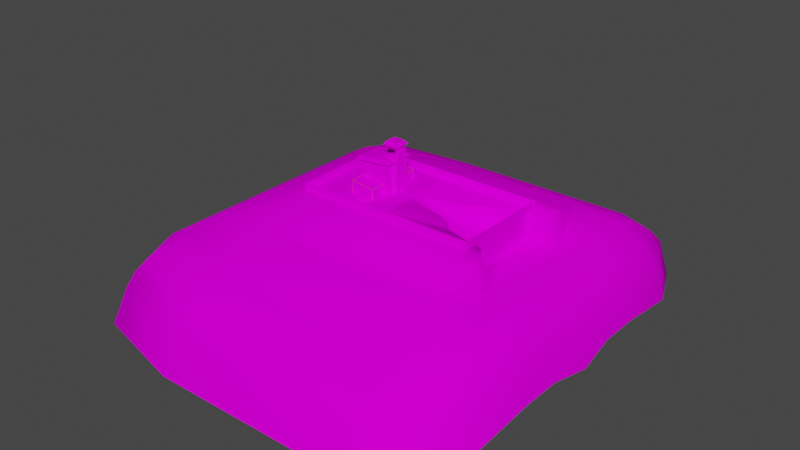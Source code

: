 # Source: school_exterior.blend  (saved by Blender 3.4.6; exported with 4.5.12 LTS)
import bpy
from mathutils import Matrix  # noqa: F401  (used for matrix-valued properties, if any)

bpy.ops.wm.read_factory_settings(use_empty=True)
scene = bpy.context.scene
scene.name = 'Scene'

# ---- collections
col_collection = bpy.data.collections.new('Collection'); scene.collection.children.link(col_collection)

# ---- images (referenced by path relative to the original .blend; pixels are not part of the script)
import os
ASSET_DIR = os.environ.get("B2B_ASSET_DIR", "")  # directory of the original .blend (textures are referenced by path, not embedded)
HERE = os.path.dirname(os.path.abspath(__file__))  # packed textures are extracted next to this script under _unpacked/

def load_image(name, relpath, width, height, colorspace="sRGB"):
    """Load a texture the original file referenced (path relative to the .blend, or extracted next to this script)."""
    p = next((c for c in (os.path.join(HERE, relpath), os.path.join(ASSET_DIR, relpath)) if relpath and os.path.exists(c)), "")
    if p:
        img = bpy.data.images.load(p, check_existing=True)
        img.name = name
    else:  # same state as the original file: an image datablock whose file is absent (Cycles renders it pink)
        img = bpy.data.images.new(name, width, height)
        img.source = "FILE"
        img.filepath = "//" + (relpath or name)
    img.colorspace_settings.name = colorspace
    return img
img_creek_grass_png = load_image('creek_grass.png', 'textures/creek_grass.png', 1024, 1024, 'sRGB')
img_schoolgrass_wall_png = load_image('SchoolGrass_Wall.png', 'textures/SchoolGrass_Wall.png', 1024, 1024, 'sRGB')
img_schoolgrass_wall_end_png = load_image('SchoolGrass_Wall_End.png', 'textures/SchoolGrass_Wall_End.png', 1024, 1024, 'sRGB')
img_brickwall_warm_png = load_image('BrickWall_Warm.png', 'textures/BrickWall_Warm.png', 1024, 1024, 'sRGB')
img_cement_png = load_image('Cement.png', 'textures/Cement.png', 1024, 1024, 'sRGB')
img_woodenwall_png = load_image('WoodenWall.png', 'textures/WoodenWall.png', 1024, 1024, 'sRGB')
img_schoolwindow_png = load_image('SchoolWindow.png', 'textures/SchoolWindow.png', 1024, 1024, 'sRGB')
img_schoolroof_png = load_image('SchoolRoof.png', 'textures/SchoolRoof.png', 1024, 1024, 'sRGB')
img_ventilation_png = load_image('Ventilation.png', 'textures/Ventilation.png', 1024, 1024, 'sRGB')
img_ventilationside_png = load_image('VentilationSide.png', 'textures/VentilationSide.png', 1024, 1024, 'sRGB')
img_woodenwall_rustic_png = load_image('WoodenWall_Rustic.png', 'textures/WoodenWall_Rustic.png', 1024, 1024, 'sRGB')
img_schoolclock_png = load_image('SchoolClock.png', 'textures/SchoolClock.png', 1024, 1024, 'sRGB')
img_simpletreebark_png = load_image('SimpleTreeBark.png', 'textures/SimpleTreeBark.png', 1024, 1024, 'sRGB')
img_schoolfence_png = load_image('SchoolFence.png', 'textures/SchoolFence.png', 1024, 1024, 'sRGB')
img_darkasphalt_png = load_image('DarkAsphalt.png', 'textures/DarkAsphalt.png', 1024, 1024, 'sRGB')
img_oldstairs_png = load_image('OldStairs.png', 'textures/OldStairs.png', 1024, 1024, 'sRGB')
img_asphalt_jpg = load_image('Asphalt.jpg', 'textures/Asphalt.jpg', 1024, 1024, 'sRGB')
img_simpletreebark_png_001 = load_image('SimpleTreeBark.png.001', 'textures/SimpleTreeBark.png', 1024, 1024, 'sRGB')
img_simpletreebark_png_002 = load_image('SimpleTreeBark.png.002', 'textures/SimpleTreeBark.png', 1024, 1024, 'sRGB')

# ---- materials (node trees are filled in below, after node groups)
mat_grass = bpy.data.materials.new('Grass')
mat_earth_wall = bpy.data.materials.new('Earth Wall')
mat_earth_wall.use_transparent_shadow = False
mat_earth_wall_end = bpy.data.materials.new('Earth Wall End')
mat_earth_wall_end.use_transparent_shadow = False
mat_brick = bpy.data.materials.new('Brick')
mat_brick.use_transparent_shadow = False
mat_cement = bpy.data.materials.new('Cement')
mat_cement.use_transparent_shadow = False
mat_wood = bpy.data.materials.new('Wood')
mat_wood.use_transparent_shadow = False
mat_window = bpy.data.materials.new('Window')
mat_window.use_transparent_shadow = False
mat_roof = bpy.data.materials.new('Roof')
mat_roof.use_transparent_shadow = False
mat_ventilation = bpy.data.materials.new('Ventilation')
mat_ventilation.use_transparent_shadow = False
mat_ventilation_side = bpy.data.materials.new('Ventilation Side')
mat_ventilation_side.use_transparent_shadow = False
mat_wooden_wall_rustic = bpy.data.materials.new('Wooden Wall Rustic')
mat_wooden_wall_rustic.use_transparent_shadow = False
mat_clock_face = bpy.data.materials.new('Clock Face')
mat_clock_face.use_transparent_shadow = False
mat_wood_rim = bpy.data.materials.new('Wood Rim')
mat_wood_rim.use_transparent_shadow = False
mat_windowsill = bpy.data.materials.new('Windowsill')
mat_windowsill.use_transparent_shadow = False
mat_fence = bpy.data.materials.new('Fence')
mat_asphalt = bpy.data.materials.new('Asphalt')
mat_asphalt.use_transparent_shadow = False
mat_stairs = bpy.data.materials.new('Stairs')
mat_stairs.use_transparent_shadow = False
mat_cement_001 = bpy.data.materials.new('Cement.001')
mat_cement_001.use_transparent_shadow = False
mat_windowsill_001 = bpy.data.materials.new('Windowsill.001')
mat_windowsill_001.use_transparent_shadow = False
mat_windowsill_002 = bpy.data.materials.new('Windowsill.002')
mat_windowsill_002.use_transparent_shadow = False
mat_material = bpy.data.materials.new('Material')
mat_material.use_transparent_shadow = False
mat_material_001 = bpy.data.materials.new('Material.001')
mat_material_001.use_transparent_shadow = False
mat_material_002 = bpy.data.materials.new('Material.002')
mat_material_002.use_transparent_shadow = False
mat_material_003 = bpy.data.materials.new('Material.003')
mat_material_003.use_transparent_shadow = False
mat_material_004 = bpy.data.materials.new('Material.004')
mat_material_004.use_transparent_shadow = False

# ---- material node trees
mat_grass.use_nodes = True; mat_grass.node_tree.nodes.clear()
_N = mat_grass.node_tree.nodes; _L = mat_grass.node_tree.links
n0 = _N.new('ShaderNodeAttribute'); n0.name = 'Attribute'; n0.location = (-161, 740)
n1 = _N.new('ShaderNodeOutputMaterial'); n1.name = 'Material Output'; n1.location = (848, 168)
n2 = _N.new('ShaderNodeBsdfPrincipled'); n2.name = 'Principled BSDF'; n2.location = (104, 274)
n2.distribution = 'GGX'
n2.subsurface_method = 'RANDOM_WALK_SKIN'
n2.inputs[2].default_value = 0.0
n2.inputs[3].default_value = 1.45
n2.inputs[11].default_value = 1.01
n2.inputs[13].default_value = 0.0
n2.inputs[20].default_value = 0.0
n2.inputs[27].default_value = (0.0, 0.0, 0.0, 1.0)
n2.inputs[28].default_value = 1.0
n3 = _N.new('ShaderNodeTexImage'); n3.name = 'Image Texture'; n3.location = (-532, 324)
n3.image = img_creek_grass_png
_L.new(n2.outputs[0], n1.inputs[0])
_L.new(n3.outputs[0], n2.inputs[0])
n1.is_active_output = True
mat_earth_wall.use_nodes = True; mat_earth_wall.node_tree.nodes.clear()
_N = mat_earth_wall.node_tree.nodes; _L = mat_earth_wall.node_tree.links
n0 = _N.new('ShaderNodeBsdfPrincipled'); n0.name = 'Principled BSDF'; n0.location = (10, 300)
n0.distribution = 'GGX'
n0.subsurface_method = 'RANDOM_WALK_SKIN'
n0.inputs[2].default_value = 0.0
n0.inputs[3].default_value = 1.45
n0.inputs[11].default_value = 1.01
n0.inputs[13].default_value = 0.0
n0.inputs[20].default_value = 0.0
n0.inputs[27].default_value = (0.0, 0.0, 0.0, 1.0)
n0.inputs[28].default_value = 1.0
n1 = _N.new('ShaderNodeOutputMaterial'); n1.name = 'Material Output'; n1.location = (300, 300)
n2 = _N.new('ShaderNodeTexImage'); n2.name = 'Image Texture'; n2.location = (-280, 280)
n2.image = img_schoolgrass_wall_png
_L.new(n0.outputs[0], n1.inputs[0])
_L.new(n2.outputs[0], n0.inputs[0])
n1.is_active_output = True
mat_earth_wall_end.use_nodes = True; mat_earth_wall_end.node_tree.nodes.clear()
_N = mat_earth_wall_end.node_tree.nodes; _L = mat_earth_wall_end.node_tree.links
n0 = _N.new('ShaderNodeBsdfPrincipled'); n0.name = 'Principled BSDF'; n0.location = (10, 300)
n0.distribution = 'GGX'
n0.subsurface_method = 'RANDOM_WALK_SKIN'
n0.inputs[2].default_value = 0.0
n0.inputs[3].default_value = 0.0
n0.inputs[11].default_value = 1.01
n0.inputs[13].default_value = 0.0
n0.inputs[20].default_value = 0.0
n0.inputs[27].default_value = (0.0, 0.0, 0.0, 1.0)
n0.inputs[28].default_value = 1.0
n1 = _N.new('ShaderNodeOutputMaterial'); n1.name = 'Material Output'; n1.location = (300, 300)
n2 = _N.new('ShaderNodeTexImage'); n2.name = 'Image Texture'; n2.location = (-280, 280)
n2.image = img_schoolgrass_wall_end_png
_L.new(n0.outputs[0], n1.inputs[0])
_L.new(n2.outputs[0], n0.inputs[0])
n1.is_active_output = True
mat_brick.use_nodes = True; mat_brick.node_tree.nodes.clear()
_N = mat_brick.node_tree.nodes; _L = mat_brick.node_tree.links
n0 = _N.new('ShaderNodeBsdfPrincipled'); n0.name = 'Principled BSDF'; n0.location = (10, 300)
n0.distribution = 'GGX'
n0.subsurface_method = 'RANDOM_WALK_SKIN'
n0.inputs[2].default_value = 0.0
n0.inputs[3].default_value = 1.45
n0.inputs[11].default_value = 1.01
n0.inputs[13].default_value = 0.0
n0.inputs[20].default_value = 0.0
n0.inputs[27].default_value = (0.0, 0.0, 0.0, 1.0)
n0.inputs[28].default_value = 1.0
n1 = _N.new('ShaderNodeOutputMaterial'); n1.name = 'Material Output'; n1.location = (300, 300)
n2 = _N.new('ShaderNodeTexImage'); n2.name = 'Image Texture'; n2.location = (-280, 280)
n2.image = img_brickwall_warm_png
_L.new(n0.outputs[0], n1.inputs[0])
_L.new(n2.outputs[0], n0.inputs[0])
n1.is_active_output = True
mat_cement.use_nodes = True; mat_cement.node_tree.nodes.clear()
_N = mat_cement.node_tree.nodes; _L = mat_cement.node_tree.links
n0 = _N.new('ShaderNodeBsdfPrincipled'); n0.name = 'Principled BSDF'; n0.location = (10, 300)
n0.distribution = 'GGX'
n0.subsurface_method = 'RANDOM_WALK_SKIN'
n0.inputs[2].default_value = 0.0
n0.inputs[3].default_value = 1.45
n0.inputs[11].default_value = 1.01
n0.inputs[13].default_value = 0.0
n0.inputs[20].default_value = 0.0
n0.inputs[27].default_value = (0.0, 0.0, 0.0, 1.0)
n0.inputs[28].default_value = 1.0
n1 = _N.new('ShaderNodeOutputMaterial'); n1.name = 'Material Output'; n1.location = (300, 300)
n2 = _N.new('ShaderNodeTexImage'); n2.name = 'Image Texture'; n2.location = (-280, 280)
n2.image = img_cement_png
_L.new(n0.outputs[0], n1.inputs[0])
_L.new(n2.outputs[0], n0.inputs[0])
n1.is_active_output = True
mat_wood.use_nodes = True; mat_wood.node_tree.nodes.clear()
_N = mat_wood.node_tree.nodes; _L = mat_wood.node_tree.links
n0 = _N.new('ShaderNodeBsdfPrincipled'); n0.name = 'Principled BSDF'; n0.location = (10, 300)
n0.distribution = 'GGX'
n0.subsurface_method = 'RANDOM_WALK_SKIN'
n0.inputs[2].default_value = 0.0
n0.inputs[3].default_value = 0.0
n0.inputs[11].default_value = 1.01
n0.inputs[13].default_value = 0.0
n0.inputs[20].default_value = 0.0
n0.inputs[27].default_value = (0.0, 0.0, 0.0, 1.0)
n0.inputs[28].default_value = 1.0
n1 = _N.new('ShaderNodeOutputMaterial'); n1.name = 'Material Output'; n1.location = (300, 300)
n2 = _N.new('ShaderNodeTexImage'); n2.name = 'Image Texture'; n2.location = (-280, 280)
n2.image = img_woodenwall_png
_L.new(n0.outputs[0], n1.inputs[0])
_L.new(n2.outputs[0], n0.inputs[0])
n1.is_active_output = True
mat_window.use_nodes = True; mat_window.node_tree.nodes.clear()
_N = mat_window.node_tree.nodes; _L = mat_window.node_tree.links
n0 = _N.new('ShaderNodeBsdfPrincipled'); n0.name = 'Principled BSDF'; n0.location = (10, 300)
n0.distribution = 'GGX'
n0.subsurface_method = 'RANDOM_WALK_SKIN'
n0.inputs[2].default_value = 0.0
n0.inputs[3].default_value = 1.45
n0.inputs[11].default_value = 1.01
n0.inputs[13].default_value = 0.0
n0.inputs[20].default_value = 0.0
n0.inputs[27].default_value = (0.0, 0.0, 0.0, 1.0)
n0.inputs[28].default_value = 1.0
n1 = _N.new('ShaderNodeOutputMaterial'); n1.name = 'Material Output'; n1.location = (300, 300)
n2 = _N.new('ShaderNodeTexImage'); n2.name = 'Image Texture'; n2.location = (-280, 280)
n2.image = img_schoolwindow_png
_L.new(n0.outputs[0], n1.inputs[0])
_L.new(n2.outputs[0], n0.inputs[0])
n1.is_active_output = True
mat_roof.use_nodes = True; mat_roof.node_tree.nodes.clear()
_N = mat_roof.node_tree.nodes; _L = mat_roof.node_tree.links
n0 = _N.new('ShaderNodeBsdfPrincipled'); n0.name = 'Principled BSDF'; n0.location = (10, 300)
n0.distribution = 'GGX'
n0.subsurface_method = 'RANDOM_WALK_SKIN'
n0.inputs[2].default_value = 0.0
n0.inputs[3].default_value = 1.45
n0.inputs[11].default_value = 1.01
n0.inputs[13].default_value = 0.0
n0.inputs[20].default_value = 0.0
n0.inputs[27].default_value = (0.0, 0.0, 0.0, 1.0)
n0.inputs[28].default_value = 1.0
n1 = _N.new('ShaderNodeOutputMaterial'); n1.name = 'Material Output'; n1.location = (300, 300)
n2 = _N.new('ShaderNodeTexImage'); n2.name = 'Image Texture'; n2.location = (-280, 280)
n2.image = img_schoolroof_png
_L.new(n0.outputs[0], n1.inputs[0])
_L.new(n2.outputs[0], n0.inputs[0])
n1.is_active_output = True
mat_ventilation.use_nodes = True; mat_ventilation.node_tree.nodes.clear()
_N = mat_ventilation.node_tree.nodes; _L = mat_ventilation.node_tree.links
n0 = _N.new('ShaderNodeBsdfPrincipled'); n0.name = 'Principled BSDF'; n0.location = (10, 300)
n0.distribution = 'GGX'
n0.subsurface_method = 'RANDOM_WALK_SKIN'
n0.inputs[2].default_value = 0.0
n0.inputs[3].default_value = 1.45
n0.inputs[11].default_value = 1.01
n0.inputs[13].default_value = 0.0
n0.inputs[20].default_value = 0.0
n0.inputs[27].default_value = (0.0, 0.0, 0.0, 1.0)
n0.inputs[28].default_value = 1.0
n1 = _N.new('ShaderNodeOutputMaterial'); n1.name = 'Material Output'; n1.location = (300, 300)
n2 = _N.new('ShaderNodeTexImage'); n2.name = 'Image Texture'; n2.location = (-280, 280)
n2.image = img_ventilation_png
_L.new(n0.outputs[0], n1.inputs[0])
_L.new(n2.outputs[0], n0.inputs[0])
n1.is_active_output = True
mat_ventilation_side.use_nodes = True; mat_ventilation_side.node_tree.nodes.clear()
_N = mat_ventilation_side.node_tree.nodes; _L = mat_ventilation_side.node_tree.links
n0 = _N.new('ShaderNodeBsdfPrincipled'); n0.name = 'Principled BSDF'; n0.location = (10, 300)
n0.distribution = 'GGX'
n0.subsurface_method = 'RANDOM_WALK_SKIN'
n0.inputs[3].default_value = 1.45
n0.inputs[27].default_value = (0.0, 0.0, 0.0, 1.0)
n0.inputs[28].default_value = 1.0
n1 = _N.new('ShaderNodeOutputMaterial'); n1.name = 'Material Output'; n1.location = (300, 300)
n2 = _N.new('ShaderNodeTexImage'); n2.name = 'Image Texture'; n2.location = (-280, 280)
n2.image = img_ventilationside_png
_L.new(n0.outputs[0], n1.inputs[0])
_L.new(n2.outputs[0], n0.inputs[0])
n1.is_active_output = True
mat_wooden_wall_rustic.use_nodes = True; mat_wooden_wall_rustic.node_tree.nodes.clear()
_N = mat_wooden_wall_rustic.node_tree.nodes; _L = mat_wooden_wall_rustic.node_tree.links
n0 = _N.new('ShaderNodeBsdfPrincipled'); n0.name = 'Principled BSDF'; n0.location = (10, 300)
n0.distribution = 'GGX'
n0.subsurface_method = 'RANDOM_WALK_SKIN'
n0.inputs[2].default_value = 0.0
n0.inputs[3].default_value = 1.45
n0.inputs[11].default_value = 1.01
n0.inputs[13].default_value = 0.0
n0.inputs[20].default_value = 0.0
n0.inputs[27].default_value = (0.0, 0.0, 0.0, 1.0)
n0.inputs[28].default_value = 1.0
n1 = _N.new('ShaderNodeOutputMaterial'); n1.name = 'Material Output'; n1.location = (300, 300)
n2 = _N.new('ShaderNodeTexImage'); n2.name = 'Image Texture'; n2.location = (-280, 280)
n2.image = img_woodenwall_rustic_png
_L.new(n0.outputs[0], n1.inputs[0])
_L.new(n2.outputs[0], n0.inputs[0])
n1.is_active_output = True
mat_clock_face.use_nodes = True; mat_clock_face.node_tree.nodes.clear()
_N = mat_clock_face.node_tree.nodes; _L = mat_clock_face.node_tree.links
n0 = _N.new('ShaderNodeBsdfPrincipled'); n0.name = 'Principled BSDF'; n0.location = (10, 300)
n0.distribution = 'GGX'
n0.subsurface_method = 'RANDOM_WALK_SKIN'
n0.inputs[2].default_value = 0.0
n0.inputs[3].default_value = 1.45
n0.inputs[11].default_value = 1.01
n0.inputs[13].default_value = 0.0
n0.inputs[20].default_value = 0.0
n0.inputs[27].default_value = (0.0, 0.0, 0.0, 1.0)
n0.inputs[28].default_value = 1.0
n1 = _N.new('ShaderNodeOutputMaterial'); n1.name = 'Material Output'; n1.location = (300, 300)
n2 = _N.new('ShaderNodeTexImage'); n2.name = 'Image Texture'; n2.location = (-280, 280)
n2.image = img_schoolclock_png
_L.new(n0.outputs[0], n1.inputs[0])
_L.new(n2.outputs[0], n0.inputs[0])
n1.is_active_output = True
mat_wood_rim.use_nodes = True; mat_wood_rim.node_tree.nodes.clear()
_N = mat_wood_rim.node_tree.nodes; _L = mat_wood_rim.node_tree.links
n0 = _N.new('ShaderNodeBsdfPrincipled'); n0.name = 'Principled BSDF'; n0.location = (10, 300)
n0.distribution = 'GGX'
n0.subsurface_method = 'RANDOM_WALK_SKIN'
n0.inputs[2].default_value = 0.0
n0.inputs[3].default_value = 1.45
n0.inputs[11].default_value = 1.01
n0.inputs[13].default_value = 0.0
n0.inputs[20].default_value = 0.0
n0.inputs[27].default_value = (0.0, 0.0, 0.0, 1.0)
n0.inputs[28].default_value = 1.0
n1 = _N.new('ShaderNodeOutputMaterial'); n1.name = 'Material Output'; n1.location = (300, 300)
n2 = _N.new('ShaderNodeTexImage'); n2.name = 'Image Texture'; n2.location = (-280, 280)
n2.image = img_simpletreebark_png
_L.new(n0.outputs[0], n1.inputs[0])
_L.new(n2.outputs[0], n0.inputs[0])
n1.is_active_output = True
mat_windowsill.use_nodes = True; mat_windowsill.node_tree.nodes.clear()
_N = mat_windowsill.node_tree.nodes; _L = mat_windowsill.node_tree.links
n0 = _N.new('ShaderNodeBsdfPrincipled'); n0.name = 'Principled BSDF'; n0.location = (10, 300)
n0.distribution = 'GGX'
n0.subsurface_method = 'RANDOM_WALK_SKIN'
n0.inputs[2].default_value = 0.0
n0.inputs[3].default_value = 1.45
n0.inputs[11].default_value = 1.01
n0.inputs[13].default_value = 0.0
n0.inputs[20].default_value = 0.0
n0.inputs[27].default_value = (0.0, 0.0, 0.0, 1.0)
n0.inputs[28].default_value = 1.0
n1 = _N.new('ShaderNodeOutputMaterial'); n1.name = 'Material Output'; n1.location = (300, 300)
n2 = _N.new('ShaderNodeTexImage'); n2.name = 'Image Texture'; n2.location = (-280, 280)
n2.image = img_simpletreebark_png
_L.new(n0.outputs[0], n1.inputs[0])
_L.new(n2.outputs[0], n0.inputs[0])
n1.is_active_output = True
mat_fence.use_nodes = True; mat_fence.node_tree.nodes.clear()
_N = mat_fence.node_tree.nodes; _L = mat_fence.node_tree.links
n0 = _N.new('ShaderNodeOutputMaterial'); n0.name = 'Material Output'; n0.location = (431, 298)
n0.target = 'CYCLES'
n1 = _N.new('ShaderNodeMixShader'); n1.name = 'Mix Shader'; n1.location = (194, 235)
n2 = _N.new('ShaderNodeTexImage'); n2.name = 'Image Texture'; n2.location = (-625, 211)
n2.image = img_schoolfence_png
n3 = _N.new('ShaderNodeBsdfTransparent'); n3.name = 'Transparent BSDF'; n3.location = (-259, 377)
n4 = _N.new('ShaderNodeBsdfPrincipled'); n4.name = 'Principled BSDF'; n4.location = (-204, 16)
n4.distribution = 'GGX'
n4.subsurface_method = 'RANDOM_WALK_SKIN'
n4.inputs[2].default_value = 0.0
n4.inputs[3].default_value = 1.45
n4.inputs[11].default_value = 1.01
n4.inputs[13].default_value = 0.0
n4.inputs[20].default_value = 0.0
n4.inputs[27].default_value = (0.0, 0.0, 0.0, 1.0)
n4.inputs[28].default_value = 1.0
n5 = _N.new('ShaderNodeOutputMaterial'); n5.name = 'Material Output.001'; n5.location = (0, 0)
n5.target = 'EEVEE'
n6 = _N.new('ShaderNodeMixShader'); n6.name = 'Mix Shader.001'; n6.location = (0, 0)
n6.label = 'Disable Shadow'
n6.hide = True
n7 = _N.new('ShaderNodeLightPath'); n7.name = 'Light Path'; n7.location = (0, 0)
n7.hide = True
n8 = _N.new('ShaderNodeBsdfTransparent'); n8.name = 'Transparent BSDF.001'; n8.location = (0, 0)
n8.hide = True
_L.new(n2.outputs[0], n4.inputs[0])
_L.new(n3.outputs[0], n1.inputs[1])
_L.new(n4.outputs[0], n1.inputs[2])
_L.new(n1.outputs[0], n0.inputs[0])
_L.new(n2.outputs[1], n1.inputs[0])
_L.new(n1.outputs[0], n6.inputs[1])
_L.new(n6.outputs[0], n5.inputs[0])
_L.new(n7.outputs[1], n6.inputs[0])
_L.new(n8.outputs[0], n6.inputs[2])
n0.is_active_output = True
mat_asphalt.use_nodes = True; mat_asphalt.node_tree.nodes.clear()
_N = mat_asphalt.node_tree.nodes; _L = mat_asphalt.node_tree.links
n0 = _N.new('ShaderNodeBsdfPrincipled'); n0.name = 'Principled BSDF'; n0.location = (10, 300)
n0.distribution = 'GGX'
n0.subsurface_method = 'RANDOM_WALK_SKIN'
n0.inputs[2].default_value = 0.0
n0.inputs[3].default_value = 1.45
n0.inputs[11].default_value = 1.01
n0.inputs[13].default_value = 0.0
n0.inputs[20].default_value = 0.0
n0.inputs[27].default_value = (0.0, 0.0, 0.0, 1.0)
n0.inputs[28].default_value = 1.0
n1 = _N.new('ShaderNodeOutputMaterial'); n1.name = 'Material Output'; n1.location = (300, 300)
n2 = _N.new('ShaderNodeTexImage'); n2.name = 'Image Texture'; n2.location = (-280, 280)
n2.image = img_darkasphalt_png
_L.new(n0.outputs[0], n1.inputs[0])
_L.new(n2.outputs[0], n0.inputs[0])
n1.is_active_output = True
mat_stairs.use_nodes = True; mat_stairs.node_tree.nodes.clear()
_N = mat_stairs.node_tree.nodes; _L = mat_stairs.node_tree.links
n0 = _N.new('ShaderNodeBsdfPrincipled'); n0.name = 'Principled BSDF'; n0.location = (10, 300)
n0.distribution = 'GGX'
n0.subsurface_method = 'RANDOM_WALK_SKIN'
n0.inputs[2].default_value = 0.0
n0.inputs[3].default_value = 1.45
n0.inputs[11].default_value = 1.01
n0.inputs[13].default_value = 0.0
n0.inputs[20].default_value = 0.0
n0.inputs[27].default_value = (0.0, 0.0, 0.0, 1.0)
n0.inputs[28].default_value = 1.0
n1 = _N.new('ShaderNodeOutputMaterial'); n1.name = 'Material Output'; n1.location = (300, 300)
n2 = _N.new('ShaderNodeTexImage'); n2.name = 'Image Texture'; n2.location = (-280, 280)
n2.image = img_oldstairs_png
_L.new(n0.outputs[0], n1.inputs[0])
_L.new(n2.outputs[0], n0.inputs[0])
n1.is_active_output = True
mat_cement_001.use_nodes = True; mat_cement_001.node_tree.nodes.clear()
_N = mat_cement_001.node_tree.nodes; _L = mat_cement_001.node_tree.links
n0 = _N.new('ShaderNodeBsdfPrincipled'); n0.name = 'Principled BSDF'; n0.location = (10, 300)
n0.distribution = 'GGX'
n0.subsurface_method = 'RANDOM_WALK_SKIN'
n0.inputs[2].default_value = 0.0
n0.inputs[3].default_value = 1.45
n0.inputs[11].default_value = 1.01
n0.inputs[13].default_value = 0.0
n0.inputs[20].default_value = 0.0
n0.inputs[27].default_value = (0.0, 0.0, 0.0, 1.0)
n0.inputs[28].default_value = 1.0
n1 = _N.new('ShaderNodeOutputMaterial'); n1.name = 'Material Output'; n1.location = (300, 300)
n2 = _N.new('ShaderNodeTexImage'); n2.name = 'Image Texture'; n2.location = (-280, 280)
n2.image = img_asphalt_jpg
_L.new(n0.outputs[0], n1.inputs[0])
_L.new(n2.outputs[0], n0.inputs[0])
n1.is_active_output = True
mat_windowsill_001.use_nodes = True; mat_windowsill_001.node_tree.nodes.clear()
_N = mat_windowsill_001.node_tree.nodes; _L = mat_windowsill_001.node_tree.links
n0 = _N.new('ShaderNodeBsdfPrincipled'); n0.name = 'Principled BSDF'; n0.location = (10, 300)
n0.distribution = 'GGX'
n0.subsurface_method = 'RANDOM_WALK_SKIN'
n0.inputs[3].default_value = 1.45
n0.inputs[27].default_value = (0.0, 0.0, 0.0, 1.0)
n0.inputs[28].default_value = 1.0
n1 = _N.new('ShaderNodeOutputMaterial'); n1.name = 'Material Output'; n1.location = (300, 300)
n2 = _N.new('ShaderNodeTexImage'); n2.name = 'Image Texture'; n2.location = (-280, 280)
n2.image = img_simpletreebark_png_001
_L.new(n0.outputs[0], n1.inputs[0])
_L.new(n2.outputs[0], n0.inputs[0])
n1.is_active_output = True
mat_windowsill_002.use_nodes = True; mat_windowsill_002.node_tree.nodes.clear()
_N = mat_windowsill_002.node_tree.nodes; _L = mat_windowsill_002.node_tree.links
n0 = _N.new('ShaderNodeBsdfPrincipled'); n0.name = 'Principled BSDF'; n0.location = (10, 300)
n0.distribution = 'GGX'
n0.subsurface_method = 'RANDOM_WALK_SKIN'
n0.inputs[3].default_value = 1.45
n0.inputs[27].default_value = (0.0, 0.0, 0.0, 1.0)
n0.inputs[28].default_value = 1.0
n1 = _N.new('ShaderNodeOutputMaterial'); n1.name = 'Material Output'; n1.location = (300, 300)
n2 = _N.new('ShaderNodeTexImage'); n2.name = 'Image Texture'; n2.location = (-280, 280)
n2.image = img_simpletreebark_png_002
_L.new(n0.outputs[0], n1.inputs[0])
_L.new(n2.outputs[0], n0.inputs[0])
n1.is_active_output = True
mat_material.use_nodes = True; mat_material.node_tree.nodes.clear()
_N = mat_material.node_tree.nodes; _L = mat_material.node_tree.links
n0 = _N.new('ShaderNodeBsdfPrincipled'); n0.name = 'Principled BSDF'; n0.location = (10, 300)
n0.distribution = 'GGX'
n0.subsurface_method = 'RANDOM_WALK_SKIN'
n0.inputs[0].default_value = (0.8, 0.02621, 0.05385, 1.0)
n0.inputs[3].default_value = 1.45
n0.inputs[27].default_value = (0.0, 0.0, 0.0, 1.0)
n0.inputs[28].default_value = 1.0
n1 = _N.new('ShaderNodeOutputMaterial'); n1.name = 'Material Output'; n1.location = (300, 300)
_L.new(n0.outputs[0], n1.inputs[0])
n1.is_active_output = True
mat_material_001.use_nodes = True; mat_material_001.node_tree.nodes.clear()
_N = mat_material_001.node_tree.nodes; _L = mat_material_001.node_tree.links
n0 = _N.new('ShaderNodeBsdfPrincipled'); n0.name = 'Principled BSDF'; n0.location = (10, 300)
n0.distribution = 'GGX'
n0.subsurface_method = 'RANDOM_WALK_SKIN'
n0.inputs[0].default_value = (0.8, 0.02621, 0.05385, 1.0)
n0.inputs[3].default_value = 1.45
n0.inputs[27].default_value = (0.0, 0.0, 0.0, 1.0)
n0.inputs[28].default_value = 1.0
n1 = _N.new('ShaderNodeOutputMaterial'); n1.name = 'Material Output'; n1.location = (300, 300)
_L.new(n0.outputs[0], n1.inputs[0])
n1.is_active_output = True
mat_material_002.use_nodes = True; mat_material_002.node_tree.nodes.clear()
_N = mat_material_002.node_tree.nodes; _L = mat_material_002.node_tree.links
n0 = _N.new('ShaderNodeBsdfPrincipled'); n0.name = 'Principled BSDF'; n0.location = (10, 300)
n0.distribution = 'GGX'
n0.subsurface_method = 'RANDOM_WALK_SKIN'
n0.inputs[0].default_value = (0.8, 0.02621, 0.05385, 1.0)
n0.inputs[3].default_value = 1.45
n0.inputs[27].default_value = (0.0, 0.0, 0.0, 1.0)
n0.inputs[28].default_value = 1.0
n1 = _N.new('ShaderNodeOutputMaterial'); n1.name = 'Material Output'; n1.location = (300, 300)
_L.new(n0.outputs[0], n1.inputs[0])
n1.is_active_output = True
mat_material_003.use_nodes = True; mat_material_003.node_tree.nodes.clear()
_N = mat_material_003.node_tree.nodes; _L = mat_material_003.node_tree.links
n0 = _N.new('ShaderNodeBsdfPrincipled'); n0.name = 'Principled BSDF'; n0.location = (10, 300)
n0.distribution = 'GGX'
n0.subsurface_method = 'RANDOM_WALK_SKIN'
n0.inputs[0].default_value = (0.8, 0.02621, 0.05385, 1.0)
n0.inputs[3].default_value = 1.45
n0.inputs[27].default_value = (0.0, 0.0, 0.0, 1.0)
n0.inputs[28].default_value = 1.0
n1 = _N.new('ShaderNodeOutputMaterial'); n1.name = 'Material Output'; n1.location = (300, 300)
_L.new(n0.outputs[0], n1.inputs[0])
n1.is_active_output = True
mat_material_004.use_nodes = True; mat_material_004.node_tree.nodes.clear()
_N = mat_material_004.node_tree.nodes; _L = mat_material_004.node_tree.links
n0 = _N.new('ShaderNodeBsdfPrincipled'); n0.name = 'Principled BSDF'; n0.location = (10, 300)
n0.distribution = 'GGX'
n0.subsurface_method = 'RANDOM_WALK_SKIN'
n0.inputs[0].default_value = (0.8, 0.02621, 0.05385, 1.0)
n0.inputs[2].default_value = 0.0
n0.inputs[3].default_value = 1.45
n0.inputs[11].default_value = 1.01
n0.inputs[13].default_value = 0.0
n0.inputs[20].default_value = 0.0
n0.inputs[27].default_value = (0.0, 0.0, 0.0, 1.0)
n0.inputs[28].default_value = 1.0
n1 = _N.new('ShaderNodeOutputMaterial'); n1.name = 'Material Output'; n1.location = (300, 300)
_L.new(n0.outputs[0], n1.inputs[0])
n1.is_active_output = True

# ---- world
world_world = bpy.data.worlds.new('World'); scene.world = world_world
world_world.use_nodes = True; world_world.node_tree.nodes.clear()
_N = world_world.node_tree.nodes; _L = world_world.node_tree.links
n0 = _N.new('ShaderNodeOutputWorld'); n0.name = 'World Output'; n0.location = (300, 300)
n1 = _N.new('ShaderNodeBackground'); n1.name = 'Background'; n1.location = (10, 300)
n1.inputs[0].default_value = (0.05088, 0.05088, 0.05088, 1.0)
_L.new(n1.outputs[0], n0.inputs[0])
n0.is_active_output = True
world_world.color = (0.05088, 0.05088, 0.05088)
world_world.use_sun_shadow = False
world_world.sun_shadow_jitter_overblur = 0.0

# ---- meshes
me_plane = bpy.data.meshes.new('Plane')
me_plane.from_pydata([(1.218, -1.0, -0.1937), (-0.4375, 0.0, 0.1657), (1.218, 0.0, -0.1937), (-0.4375, -0.25, 0.1657), (0.5984, -0.75, -0.1937), (0.25, -0.677, -0.02193), (-0.07181, -0.3994, 0.07442), (0.6801, -0.1289, -0.2051), (0.6233, 0.0, -0.1937), (0.2997, -0.2104, -0.06373), (0.6126, -0.4099, -0.1594), (0.1662, 0.0, -0.01608), (-0.9394, 0.0, 0.3219), (-0.9394, -0.2054, 0.3219), (-1.407, 0.0, 0.4524), (1.218, -1.0, 0.4503), (-3.531, -1.317, 0.4503), (-3.751, 0.0, 0.4524), (-1.267, -0.156, 0.4524), (-1.17, -0.1706, 0.4138), (-0.7879, -0.2654, 0.4519), (-0.8624, -0.2163, 0.4135), (-0.1535, -0.4659, 0.4514), (-0.09205, -0.4476, 0.4138), (0.04366, -0.6963, 0.4512), (0.138, -0.676, 0.4136), (0.2252, -0.7605, 0.451), (0.4648, -0.844, 0.4508), (-0.3869, -0.3472, 0.4516), (-0.379, -0.3054, 0.4137), (1.724, -1.308, -0.2797), (1.457, 0.0, -0.2797), (1.457, -1.308, 0.4503), (-3.531, -1.763, 0.3566), (2.118, 0.0, -0.2797), (1.157, -2.776, 0.02489), (1.663, -3.958, -0.5217), (2.447, 0.0, -0.3456), (2.066, -4.367, -0.8342), (2.733, 0.0, -0.5433), (2.2, -4.735, -1.106), (3.15, 0.0, -1.18), (2.393, -4.916, -1.409), (1.457, -1.754, 0.3566), (-3.531, -2.297, 0.143), (1.272, -2.288, 0.143), (-3.531, -2.785, 0.02489), (2.118, -1.996, -0.2797), (2.439, -1.996, -0.3693), (2.757, -1.996, -0.6223), (3.05, -1.996, -1.028), (2.118, -0.998, -0.2797), (2.439, -0.998, -0.3693), (2.757, -0.998, -0.6223), (3.05, -0.998, -1.028), (2.147, -3.178, -0.2763), (2.425, -3.339, -0.6604), (2.7, -3.497, -0.9134), (2.954, -3.644, -1.319), (-3.439, -3.908, -0.5217), (1.352, -4.189, -0.6614), (1.398, -4.719, -0.8871), (1.264, -5.087, -1.159), (1.296, -5.35, -1.461), (-3.439, -4.189, -0.6614), (-3.393, -4.719, -0.8871), (-3.527, -5.087, -1.159), (-3.495, -5.35, -1.461), (-5.303, -3.909, -0.6823), (-5.582, -4.346, -0.7952), (-5.855, -4.512, -1.149), (-5.934, -4.72, -1.484), (-5.587, -3.116, -0.4976), (-6.102, -3.162, -0.7874), (-6.387, -3.028, -1.145), (-6.563, -3.06, -1.505), (3.331, 0.0, -2.134), (2.533, -5.181, -2.375), (3.226, -2.104, -1.974), (3.226, -1.052, -1.974), (3.124, -3.841, -2.28), (1.376, -5.639, -2.431), (-3.673, -5.639, -2.431), (-6.244, -4.975, -2.454), (-6.907, -3.225, -2.477), (-1.451, 0.0, 0.4524), (1.218, 1.0, -0.1937), (-0.4375, 0.25, 0.1657), (0.5984, 0.75, -0.1937), (0.25, 0.677, -0.02193), (-0.07181, 0.3994, 0.07442), (0.6801, 0.1289, -0.2051), (0.2997, 0.2104, -0.06373), (0.6126, 0.4099, -0.1594), (-0.9394, 0.2054, 0.3219), (1.218, 1.0, 0.4503), (-3.531, 1.317, 0.4503), (-1.267, 0.156, 0.4524), (-1.17, 0.1706, 0.4138), (-0.7879, 0.2654, 0.4519), (-0.8624, 0.2163, 0.4135), (-0.1535, 0.4659, 0.4514), (-0.09205, 0.4476, 0.4138), (0.04366, 0.6963, 0.4512), (0.138, 0.676, 0.4136), (0.2252, 0.7605, 0.451), (0.4648, 0.844, 0.4508), (-0.3869, 0.3472, 0.4516), (-0.379, 0.3054, 0.4137), (1.724, 1.308, -0.2797), (1.457, 1.308, 0.4503), (-3.531, 1.763, 0.3566), (1.157, 2.776, 0.02489), (1.663, 3.958, -0.5217), (2.066, 4.367, -0.8342), (2.2, 4.735, -1.106), (2.393, 4.916, -1.409), (1.457, 1.754, 0.3566), (-3.531, 2.297, 0.143), (1.272, 2.288, 0.143), (-3.531, 2.785, 0.02489), (2.118, 1.996, -0.2797), (2.439, 1.996, -0.3693), (2.757, 1.996, -0.6223), (3.05, 1.996, -1.028), (2.118, 0.998, -0.2797), (2.439, 0.998, -0.3693), (2.757, 0.998, -0.6223), (3.05, 0.998, -1.028), (2.147, 3.178, -0.2763), (2.425, 3.339, -0.6604), (2.7, 3.497, -0.9134), (2.954, 3.644, -1.319), (-3.439, 3.908, -0.5217), (1.352, 4.189, -0.6614), (1.398, 4.719, -0.8871), (1.264, 5.087, -1.159), (1.296, 5.35, -1.461), (-3.439, 4.189, -0.6614), (-3.393, 4.719, -0.8871), (-3.527, 5.087, -1.159), (-3.495, 5.35, -1.461), (-5.303, 3.909, -0.6823), (-5.582, 4.346, -0.7952), (-5.855, 4.512, -1.149), (-5.934, 4.72, -1.484), (-5.587, 3.116, -0.4976), (-6.102, 3.162, -0.7874), (-6.387, 3.028, -1.145), (-6.563, 3.06, -1.505), (2.533, 5.181, -2.375), (3.226, 2.104, -1.974), (3.226, 1.052, -1.974), (3.124, 3.841, -2.28), (1.376, 5.639, -2.431), (-3.673, 5.639, -2.431), (-6.244, 4.975, -2.454), (-6.907, 3.225, -2.477)], [], [(9, 5, 10, 7), (4, 0, 2), (9, 11, 1, 6), (1, 3, 6), (10, 4, 2), (7, 8, 11, 9), (7, 10, 2), (5, 4, 10), (6, 5, 9), (2, 8, 7), (3, 1, 12, 13), (25, 24, 26), (26, 27, 5), (5, 25, 26), (5, 6, 23, 25), (6, 3, 29, 23), (13, 19, 21), (3, 13, 21, 29), (27, 15, 4), (4, 5, 27), (22, 24, 25, 23), (28, 22, 23, 29), (20, 28, 29, 21), (18, 20, 21, 19), (14, 18, 19), (15, 0, 4), (19, 13, 12), (12, 14, 19), (0, 15, 32, 30), (2, 0, 30, 31), (17, 16, 32, 15, 27, 26, 24, 22, 28, 20, 18, 14, 85), (31, 30, 51), (55, 36, 38, 56), (56, 38, 40, 57), (57, 40, 42, 58), (32, 16, 33, 43), (43, 33, 44, 45), (45, 44, 46, 35), (53, 49, 50, 54), (52, 48, 49, 53), (51, 47, 48, 52), (34, 51, 52, 37), (37, 52, 53, 39), (39, 53, 54, 41), (49, 57, 58, 50), (48, 56, 57, 49), (47, 55, 56, 48), (45, 35, 30), (30, 32, 43), (43, 45, 30), (30, 35, 47), (35, 36, 55), (55, 47, 35), (47, 51, 30), (34, 31, 51), (36, 35, 46, 59), (42, 40, 62, 63), (40, 38, 61, 62), (38, 36, 60, 61), (63, 62, 66, 67), (62, 61, 65, 66), (61, 60, 64, 65), (59, 64, 60, 36), (67, 66, 70, 71), (66, 65, 69, 70), (65, 64, 68, 69), (71, 70, 74, 75), (70, 69, 73, 74), (69, 68, 72, 73), (33, 16, 72), (16, 17, 72), (44, 33, 72), (59, 46, 72), (46, 44, 72), (68, 64, 59), (72, 68, 59), (58, 42, 77, 80), (54, 50, 78, 79), (50, 58, 80, 78), (41, 54, 79, 76), (63, 67, 82, 81), (71, 75, 84, 83), (42, 63, 81, 77), (67, 71, 83, 82), (92, 91, 93, 89), (88, 2, 86), (92, 90, 1, 11), (1, 90, 87), (93, 2, 88), (91, 92, 11, 8), (91, 2, 93), (89, 93, 88), (90, 92, 89), (2, 91, 8), (87, 94, 12, 1), (104, 105, 103), (105, 89, 106), (89, 105, 104), (89, 104, 102, 90), (90, 102, 108, 87), (94, 100, 98), (87, 108, 100, 94), (106, 88, 95), (88, 106, 89), (101, 102, 104, 103), (107, 108, 102, 101), (99, 100, 108, 107), (97, 98, 100, 99), (14, 98, 97), (95, 88, 86), (98, 12, 94), (12, 98, 14), (86, 109, 110, 95), (2, 31, 109, 86), (17, 85, 14, 97, 99, 107, 101, 103, 105, 106, 95, 110, 96), (31, 125, 109), (129, 130, 114, 113), (130, 131, 115, 114), (131, 132, 116, 115), (110, 117, 111, 96), (117, 119, 118, 111), (119, 112, 120, 118), (127, 128, 124, 123), (126, 127, 123, 122), (125, 126, 122, 121), (34, 37, 126, 125), (37, 39, 127, 126), (39, 41, 128, 127), (123, 124, 132, 131), (122, 123, 131, 130), (121, 122, 130, 129), (119, 109, 112), (109, 117, 110), (117, 109, 119), (109, 121, 112), (112, 129, 113), (129, 112, 121), (121, 109, 125), (34, 125, 31), (113, 133, 120, 112), (116, 137, 136, 115), (115, 136, 135, 114), (114, 135, 134, 113), (137, 141, 140, 136), (136, 140, 139, 135), (135, 139, 138, 134), (133, 113, 134, 138), (141, 145, 144, 140), (140, 144, 143, 139), (139, 143, 142, 138), (145, 149, 148, 144), (144, 148, 147, 143), (143, 147, 146, 142), (111, 146, 96), (96, 146, 17), (118, 146, 111), (133, 146, 120), (120, 146, 118), (142, 133, 138), (146, 133, 142), (132, 153, 150, 116), (128, 152, 151, 124), (124, 151, 153, 132), (41, 76, 152, 128), (137, 154, 155, 141), (145, 156, 157, 149), (116, 150, 154, 137), (141, 155, 156, 145), (72, 17, 146), (75, 74, 148, 149), (74, 73, 147, 148), (73, 72, 146, 147), (84, 75, 149, 157)])
me_plane.polygons.foreach_set('use_smooth', [True] * 173)
me_plane.polygons.foreach_set('material_index', [0, 0, 0, 0, 0, 0, 0, 0, 0, 0, 0, 0, 1, 1, 1, 1, 0, 2, 1, 1, 0, 0, 0, 0, 0, 1, 0, 0, 1, 0, 0, 0, 0, 0, 0, 0, 0, 0, 0, 0, 0, 0, 0, 0, 0, 0, 0, 2, 1, 2, 0, 0, 0, 0, 0, 0, 0, 0, 0, 0, 0, 0, 0, 0, 0, 0, 0, 0, 0, 0, 0, 0, 0, 0, 0, 0, 0, 0, 0, 0, 0, 0, 0, 0, 0, 0, 0, 0, 0, 0, 0, 0, 0, 0, 0, 0, 1, 1, 1, 1, 0, 2, 1, 1, 0, 0, 0, 0, 0, 1, 0, 0, 1, 0, 0, 0, 0, 0, 0, 0, 0, 0, 0, 0, 0, 0, 0, 0, 0, 0, 0, 2, 1, 2, 0, 0, 0, 0, 0, 0, 0, 0, 0, 0, 0, 0, 0, 0, 0, 0, 0, 0, 0, 0, 0, 0, 0, 0, 0, 0, 0, 0, 0, 0, 0, 0, 0, 0, 0, 0, 0, 0, 0])
_uv = me_plane.uv_layers.new(name='UVMap')
_uv.uv.foreach_set('vector', [-2.25, 1.234, -2.101, 1.823, -2.642, 1.559, -2.796, 1.211, -2.566, 1.978, -3.236, 2.553, -3.552, 1.16, -2.25, 1.234, -2.103, 0.9274, -1.217, 0.7852, -1.675, 1.429, -1.217, 0.7852, -1.166, 1.133, -1.675, 1.429, -2.642, 1.559, -2.566, 1.978, -3.552, 1.16, -2.796, 1.211, -2.749, 1.031, -2.103, 0.9274, -2.25, 1.234, -2.796, 1.211, -2.642, 1.559, -3.552, 1.16, -2.101, 1.823, -2.566, 1.978, -2.642, 1.559, -1.675, 1.429, -2.101, 1.823, -2.25, 1.234, -3.552, 1.16, -2.749, 1.031, -2.796, 1.211, -1.166, 1.133, -1.217, 0.7852, -0.4716, 0.6656, -0.4361, 0.9507, -1.562, 2.133, -1.407, 2.139, -1.642, 2.298, 0.1694, 1.056, -0.23, 1.07, 0.1714, -0.007249, 0.1714, -0.007249, 0.4175, 1.098, 0.1694, 1.056, 0.1714, -0.007249, 1.123, -0.002042, 1.057, 1.058, 0.4175, 1.098, 1.123, -0.002042, 2.006, -0.05228, 2.061, 1.049, 1.057, 1.058, -0.4361, 0.9507, -0.07008, 0.8809, -0.4606, 1.114, 2.006, -0.05228, 2.957, 0.02701, 2.988, 1.063, 2.061, 1.049, -0.23, 1.07, -1.936, 1.1, -0.4856, 0.05581, -0.4856, 0.05581, 0.1714, -0.007249, -0.23, 1.07, -1.236, 1.754, -1.407, 2.139, -1.562, 2.133, -1.331, 1.744, -0.9972, 1.521, -1.236, 1.754, -1.331, 1.744, -1.037, 1.457, -0.5203, 1.236, -0.9972, 1.521, -1.037, 1.457, -0.4606, 1.114, 0.09426, 0.8447, -0.5203, 1.236, -0.4606, 1.114, -0.07008, 0.8809, 0.2827, 0.5445, 0.09426, 0.8447, -0.07008, 0.8809, -1.936, 1.1, -1.748, -0.02083, -0.4856, 0.05581, -0.07008, 0.8809, -0.4361, 0.9507, -0.4716, 0.6656, -0.4716, 0.6656, 0.2827, 0.5445, -0.07008, 0.8809, -1.748, -0.02083, -1.936, 1.1, -2.811, 1.011, -3.431, -0.05374, -3.552, 1.16, -3.236, 2.553, -3.861, 3.386, -3.909, 1.217, 3.878, -0.03296, 3.882, 1.741, -2.727, 3.275, -2.608, 2.924, -1.922, 2.497, -1.642, 2.298, -1.407, 2.139, -1.236, 1.754, -0.9972, 1.521, -0.5203, 1.236, 0.09426, 0.8447, 0.2827, 0.5445, 0.3515, 0.5334, -3.909, 1.217, -3.861, 3.386, -4.612, 3.031, -3.602, 6.338, -2.692, 7.413, -3.137, 8.277, -4.132, 6.897, -4.132, 6.897, -3.137, 8.277, -3.227, 8.994, -4.568, 7.381, -4.568, 7.381, -3.227, 8.994, -3.51, 9.559, -5.129, 7.999, -2.727, 3.275, 3.882, 1.741, 4.033, 2.389, -2.67, 3.818, -2.67, 3.818, 4.033, 2.389, 4.229, 3.173, -2.499, 4.612, -2.499, 4.612, 4.229, 3.173, 4.393, 3.865, -2.306, 5.337, -5.848, 3.336, -5.329, 4.996, -6.142, 5.315, -6.735, 3.573, -5.162, 3.162, -4.692, 4.776, -5.329, 4.996, -5.848, 3.336, -4.612, 3.031, -4.164, 4.608, -4.692, 4.776, -5.162, 3.162, -4.946, 1.383, -4.612, 3.031, -5.162, 3.162, -5.504, 1.472, -5.504, 1.472, -5.162, 3.162, -5.848, 3.336, -6.105, 1.569, -6.105, 1.569, -5.848, 3.336, -6.735, 3.573, -7.477, 1.788, -5.329, 4.996, -4.568, 7.381, -5.129, 7.999, -6.142, 5.315, -4.692, 4.776, -4.132, 6.897, -4.568, 7.381, -5.329, 4.996, -4.164, 4.608, -3.602, 6.338, -4.132, 6.897, -4.692, 4.776, -4.039, 1.059, -4.074, -0.02948, -3.431, -0.05374, -3.431, -0.05374, -2.811, 1.011, -3.608, 1.049, -3.608, 1.049, -4.039, 1.059, -3.431, -0.05374, -3.861, 3.386, -2.306, 5.337, -4.164, 4.608, -2.306, 5.337, -2.692, 7.413, -3.602, 6.338, -3.602, 6.338, -4.164, 4.608, -2.306, 5.337, -4.164, 4.608, -4.612, 3.031, -3.861, 3.386, -4.946, 1.383, -3.909, 1.217, -4.612, 3.031, -2.692, 7.413, -2.306, 5.337, 4.393, 3.865, 4.742, 5.634, -3.51, 9.559, -3.227, 8.994, -1.716, 9.236, -1.67, 9.878, -3.227, 8.994, -3.137, 8.277, -2.041, 8.581, -1.716, 9.236, -3.137, 8.277, -2.692, 7.413, -2.155, 7.708, -2.041, 8.581, -1.67, 9.878, -1.716, 9.236, 5.445, 7.543, 5.595, 8.149, -1.716, 9.236, -2.041, 8.581, 5.037, 6.92, 5.445, 7.543, -2.041, 8.581, -2.155, 7.708, 4.864, 6.075, 5.037, 6.92, 4.742, 5.634, 4.864, 6.075, -2.155, 7.708, -2.692, 7.413, 5.595, 8.149, 5.445, 7.543, 8.389, 5.722, 8.812, 6.152, 5.445, 7.543, 5.037, 6.92, 7.786, 5.436, 8.389, 5.722, 5.037, 6.92, 4.864, 6.075, 7.286, 4.952, 7.786, 5.436, 8.812, 6.152, 8.389, 5.722, 8.866, 3.544, 9.47, 3.579, 8.389, 5.722, 7.786, 5.436, 8.222, 3.762, 8.866, 3.544, 7.786, 5.436, 7.286, 4.952, 7.388, 3.783, 8.222, 3.762, 4.033, 2.389, 3.882, 1.741, 7.388, 3.783, 3.882, 1.741, 3.878, -0.03296, 7.388, 3.783, 4.229, 3.173, 4.033, 2.389, 7.388, 3.783, 4.742, 5.634, 4.393, 3.865, 7.388, 3.783, 4.393, 3.865, 4.229, 3.173, 7.388, 3.783, 7.286, 4.952, 4.864, 6.075, 4.742, 5.634, 7.388, 3.783, 7.286, 4.952, 4.742, 5.634, -5.129, 7.999, -3.51, 9.559, -4.0, 11.27, -6.279, 9.47, -6.735, 3.573, -6.142, 5.315, -7.736, 6.278, -8.561, 4.225, -6.142, 5.315, -5.129, 7.999, -6.279, 9.47, -7.736, 6.278, -7.477, 1.788, -6.735, 3.573, -8.561, 4.225, -9.402, 2.096, -1.67, 9.878, 5.595, 8.149, 6.501, 9.597, -1.666, 11.62, 8.812, 6.152, 9.47, 3.579, 11.17, 3.886, 10.24, 7.043, -3.51, 9.559, -1.67, 9.878, -1.666, 11.62, -4.0, 11.27, 5.595, 8.149, 8.812, 6.152, 10.24, 7.043, 6.501, 9.597, -2.25, 1.234, -2.796, 1.211, -2.642, 1.559, -2.101, 1.823, -2.566, 1.978, -3.552, 1.16, -3.236, 2.553, -2.25, 1.234, -1.675, 1.429, -1.217, 0.7852, -2.103, 0.9274, -1.217, 0.7852, -1.675, 1.429, -1.166, 1.133, -2.642, 1.559, -3.552, 1.16, -2.566, 1.978, -2.796, 1.211, -2.25, 1.234, -2.103, 0.9274, -2.749, 1.031, -2.796, 1.211, -3.552, 1.16, -2.642, 1.559, -2.101, 1.823, -2.642, 1.559, -2.566, 1.978, -1.675, 1.429, -2.25, 1.234, -2.101, 1.823, -3.552, 1.16, -2.796, 1.211, -2.749, 1.031, -1.166, 1.133, -0.4361, 0.9507, -0.4716, 0.6656, -1.217, 0.7852, -1.562, 2.133, -1.642, 2.298, -1.407, 2.139, 0.1694, 1.056, 0.1714, -0.007249, -0.23, 1.07, 0.1714, -0.007249, 0.1694, 1.056, 0.4175, 1.098, 0.1714, -0.007249, 0.4175, 1.098, 1.057, 1.058, 1.123, -0.002042, 1.123, -0.002042, 1.057, 1.058, 2.061, 1.049, 2.006, -0.05228, -0.4361, 0.9507, -0.4606, 1.114, -0.07008, 0.8809, 2.006, -0.05228, 2.061, 1.049, 2.988, 1.063, 2.957, 0.02701, -0.23, 1.07, -0.4856, 0.05581, -1.936, 1.1, -0.4856, 0.05581, -0.23, 1.07, 0.1714, -0.007249, -1.236, 1.754, -1.331, 1.744, -1.562, 2.133, -1.407, 2.139, -0.9972, 1.521, -1.037, 1.457, -1.331, 1.744, -1.236, 1.754, -0.5203, 1.236, -0.4606, 1.114, -1.037, 1.457, -0.9972, 1.521, 0.09426, 0.8447, -0.07008, 0.8809, -0.4606, 1.114, -0.5203, 1.236, 0.2827, 0.5445, -0.07008, 0.8809, 0.09426, 0.8447, -1.936, 1.1, -0.4856, 0.05581, -1.748, -0.02083, -0.07008, 0.8809, -0.4716, 0.6656, -0.4361, 0.9507, -0.4716, 0.6656, -0.07008, 0.8809, 0.2827, 0.5445, -1.748, -0.02083, -3.431, -0.05374, -2.811, 1.011, -1.936, 1.1, -3.552, 1.16, -3.909, 1.217, -3.861, 3.386, -3.236, 2.553, 3.878, -0.03296, 0.3515, 0.5334, 0.2827, 0.5445, 0.09426, 0.8447, -0.5203, 1.236, -0.9972, 1.521, -1.236, 1.754, -1.407, 2.139, -1.642, 2.298, -1.922, 2.497, -2.608, 2.924, -2.727, 3.275, 3.882, 1.741, -3.909, 1.217, -4.612, 3.031, -3.861, 3.386, -3.602, 6.338, -4.132, 6.897, -3.137, 8.277, -2.692, 7.413, -4.132, 6.897, -4.568, 7.381, -3.227, 8.994, -3.137, 8.277, -4.568, 7.381, -5.129, 7.999, -3.51, 9.559, -3.227, 8.994, -2.727, 3.275, -2.67, 3.818, 4.033, 2.389, 3.882, 1.741, -2.67, 3.818, -2.499, 4.612, 4.229, 3.173, 4.033, 2.389, -2.499, 4.612, -2.306, 5.337, 4.393, 3.865, 4.229, 3.173, -5.848, 3.336, -6.735, 3.573, -6.142, 5.315, -5.329, 4.996, -5.162, 3.162, -5.848, 3.336, -5.329, 4.996, -4.692, 4.776, -4.612, 3.031, -5.162, 3.162, -4.692, 4.776, -4.164, 4.608, -4.946, 1.383, -5.504, 1.472, -5.162, 3.162, -4.612, 3.031, -5.504, 1.472, -6.105, 1.569, -5.848, 3.336, -5.162, 3.162, -6.105, 1.569, -7.477, 1.788, -6.735, 3.573, -5.848, 3.336, -5.329, 4.996, -6.142, 5.315, -5.129, 7.999, -4.568, 7.381, -4.692, 4.776, -5.329, 4.996, -4.568, 7.381, -4.132, 6.897, -4.164, 4.608, -4.692, 4.776, -4.132, 6.897, -3.602, 6.338, -4.039, 1.059, -3.431, -0.05374, -4.074, -0.02948, -3.431, -0.05374, -3.608, 1.049, -2.811, 1.011, -3.608, 1.049, -3.431, -0.05374, -4.039, 1.059, -3.861, 3.386, -4.164, 4.608, -2.306, 5.337, -2.306, 5.337, -3.602, 6.338, -2.692, 7.413, -3.602, 6.338, -2.306, 5.337, -4.164, 4.608, -4.164, 4.608, -3.861, 3.386, -4.612, 3.031, -4.946, 1.383, -4.612, 3.031, -3.909, 1.217, -2.692, 7.413, 4.742, 5.634, 4.393, 3.865, -2.306, 5.337, -3.51, 9.559, -1.67, 9.878, -1.716, 9.236, -3.227, 8.994, -3.227, 8.994, -1.716, 9.236, -2.041, 8.581, -3.137, 8.277, -3.137, 8.277, -2.041, 8.581, -2.155, 7.708, -2.692, 7.413, -1.67, 9.878, 5.595, 8.149, 5.445, 7.543, -1.716, 9.236, -1.716, 9.236, 5.445, 7.543, 5.037, 6.92, -2.041, 8.581, -2.041, 8.581, 5.037, 6.92, 4.864, 6.075, -2.155, 7.708, 4.742, 5.634, -2.692, 7.413, -2.155, 7.708, 4.864, 6.075, 5.595, 8.149, 8.812, 6.152, 8.389, 5.722, 5.445, 7.543, 5.445, 7.543, 8.389, 5.722, 7.786, 5.436, 5.037, 6.92, 5.037, 6.92, 7.786, 5.436, 7.286, 4.952, 4.864, 6.075, 8.812, 6.152, 9.47, 3.579, 8.866, 3.544, 8.389, 5.722, 8.389, 5.722, 8.866, 3.544, 8.222, 3.762, 7.786, 5.436, 7.786, 5.436, 8.222, 3.762, 7.388, 3.783, 7.286, 4.952, 4.033, 2.389, 7.388, 3.783, 3.882, 1.741, 3.882, 1.741, 7.388, 3.783, 3.878, -0.03296, 4.229, 3.173, 7.388, 3.783, 4.033, 2.389, 4.742, 5.634, 7.388, 3.783, 4.393, 3.865, 4.393, 3.865, 7.388, 3.783, 4.229, 3.173, 7.286, 4.952, 4.742, 5.634, 4.864, 6.075, 7.388, 3.783, 4.742, 5.634, 7.286, 4.952, -5.129, 7.999, -6.279, 9.47, -4.0, 11.27, -3.51, 9.559, -6.735, 3.573, -8.561, 4.225, -7.736, 6.278, -6.142, 5.315, -6.142, 5.315, -7.736, 6.278, -6.279, 9.47, -5.129, 7.999, -7.477, 1.788, -9.402, 2.096, -8.561, 4.225, -6.735, 3.573, -1.67, 9.878, -1.666, 11.62, 6.501, 9.597, 5.595, 8.149, 8.812, 6.152, 10.24, 7.043, 11.17, 3.886, 9.47, 3.579, -3.51, 9.559, -4.0, 11.27, -1.666, 11.62, -1.67, 9.878, 5.595, 8.149, 6.501, 9.597, 10.24, 7.043, 8.812, 6.152, 7.388, 3.783, 3.878, -0.03296, 7.388, 3.783, 10.13, 1.006, 8.16, 1.284, 7.771, 3.273, 9.47, 3.579, 8.16, 1.284, 6.193, 1.563, 6.073, 2.966, 7.771, 3.273, 6.193, 1.563, 4.226, 1.841, 4.374, 2.659, 6.073, 2.966, 12.09, 0.7282, 10.13, 1.006, 9.47, 3.579, 11.17, 3.886])
me_plane.materials.append(mat_grass)
me_plane.materials.append(mat_earth_wall)
me_plane.materials.append(mat_earth_wall_end)
me_plane.auto_texspace = False
me_plane.update()
me_cube_001 = bpy.data.meshes.new('Cube.001')
me_cube_001.from_pydata([(1.122, -0.6489, -0.6348), (1.392, -0.2934, 0.583), (1.122, -0.6489, -0.05317), (1.392, -0.2934, -0.03975), (1.392, 0.2934, 0.583), (0.783, -1.446, -0.6312), (1.122, -0.6489, -0.3397), (1.392, 0.2934, -0.03975), (1.122, -0.3325, -0.6348), (-0.02537, -0.6841, 1.029), (1.122, -0.3325, -0.3397), (1.122, -0.6489, 0.2419), (1.122, -0.3325, -0.05317), (0.783, -1.446, -0.3145), (-1.137, -0.6923, -1.0), (1.122, -0.3325, 0.2419), (-1.137, -0.6923, 1.706), (0.783, -0.7139, -0.6312), (-0.02537, -0.6841, 0.5753), (0.783, -0.7139, -0.3145), (1.135, -0.6923, -1.0), (1.049, -0.6841, 1.029), (1.135, -0.6923, 2.003), (1.049, -0.6841, 0.5753), (-1.137, 0.0, -1.0), (-1.137, 0.0, 1.706), (1.135, 0.0, -1.0), (1.135, 0.0, 2.003), (-0.8203, -1.503, -0.9817), (-0.8203, -1.503, 0.2562), (-0.8203, -0.6745, -0.9817), (-0.8203, -0.6745, 0.2562), (0.8018, -1.503, -0.9817), (0.8018, -1.503, 0.03931), (0.8018, -0.6745, -0.9817), (0.8018, -0.6745, 0.03931), (0.05276, -1.669, -0.9098), (0.05276, -1.669, -0.6154), (0.05276, -1.584, -0.9098), (0.05276, -1.584, -0.6154), (0.6397, -1.9, -0.944), (0.6397, -1.9, -0.4147), (0.6397, -1.44, -0.944), (0.6397, -1.44, -0.2755), (0.5875, -0.3196, -0.9743), (1.404, -0.3196, -0.9743), (0.5875, 0.0, -0.9743), (1.404, -0.06497, -0.5377), (1.404, -0.13, -0.9743), (1.404, 0.0, -0.5037), (1.404, -0.1123, -0.6412), (1.404, -0.1297, -0.7692), (1.325, 0.0, -0.5037), (1.325, -0.06497, -0.5377), (1.325, -0.1123, -0.6412), (1.325, -0.13, -0.9743), (1.325, 0.0, -0.9743), (1.325, -0.1297, -0.7692), (-1.328, -0.8275, 1.598), (-1.109, -0.6501, 1.924), (1.318, -0.8275, 1.986), (1.137, -0.6501, 2.243), (-1.328, 0.0, 1.598), (-1.109, 0.0, 1.924), (1.318, 0.0, 1.986), (1.137, 0.0, 2.243), (0.05276, -1.44, -0.944), (0.05276, -1.9, -0.944), (0.05276, -1.9, -0.4147), (0.05276, -1.44, -0.2755), (-0.6414, -0.8328, 0.1701), (-0.6414, -0.8328, 0.4761), (-0.6414, -0.6477, 0.1701), (-0.6414, -0.6477, 0.4761), (-0.4901, -0.8328, 0.1701), (-0.4901, -0.8328, 0.4761), (-0.4901, -0.6477, 0.1701), (-0.4901, -0.6477, 0.4761), (0.1348, -1.669, -0.9098), (0.1348, -1.584, -0.9098), (-0.3144, -0.6972, 0.1697), (-0.3144, -0.6972, 1.769), (-0.3041, -0.703, 0.1697), (-0.3041, -0.703, 1.769), (-0.308, -0.7125, 0.1697), (-0.308, -0.7125, 1.769), (-0.3207, -0.7125, 0.1697), (-0.3207, -0.7125, 1.769), (-0.3246, -0.703, 0.1697), (-0.3246, -0.703, 1.769), (0.1348, -1.669, -0.6154), (0.1348, -1.584, -0.6154), (-0.02537, -0.6923, 1.029), (-0.02537, -0.6923, 0.5753), (1.049, -0.6923, 0.5753), (1.049, -0.6923, 1.029), (0.8018, -0.7139, -0.6312), (0.8018, -0.7139, -0.3145), (0.8018, -1.446, -0.6312), (0.8018, -1.446, -0.3145), (1.135, -0.6489, -0.05317), (1.135, -0.6489, 0.2419), (1.135, -0.3325, 0.2419), (1.135, -0.3325, -0.05317), (1.135, -0.6489, -0.6348), (1.135, -0.6489, -0.3397), (1.135, -0.3325, -0.6348), (1.135, -0.3325, -0.3397), (1.122, 0.6489, -0.6348), (1.122, 0.6489, -0.05317), (0.783, 1.446, -0.6312), (1.122, 0.6489, -0.3397), (1.122, 0.3325, -0.6348), (-0.02537, 0.6841, 1.029), (1.122, 0.3325, -0.3397), (1.122, 0.6489, 0.2419), (1.122, 0.3325, -0.05317), (0.783, 1.446, -0.3145), (-1.137, 0.6923, -1.0), (1.122, 0.3325, 0.2419), (-1.137, 0.6923, 1.706), (0.783, 0.7139, -0.6312), (-0.02537, 0.6841, 0.5753), (0.783, 0.7139, -0.3145), (1.135, 0.6923, -1.0), (1.049, 0.6841, 1.029), (1.135, 0.6923, 2.003), (1.049, 0.6841, 0.5753), (-0.8203, 1.503, -0.9817), (-0.8203, 1.503, 0.2562), (-0.8203, 0.6745, -0.9817), (-0.8203, 0.6745, 0.2562), (0.8018, 1.503, -0.9817), (0.8018, 1.503, 0.03931), (0.8018, 0.6745, -0.9817), (0.8018, 0.6745, 0.03931), (0.05276, 1.669, -0.9098), (0.05276, 1.669, -0.6154), (0.05276, 1.584, -0.9098), (0.05276, 1.584, -0.6154), (0.6397, 1.9, -0.944), (0.6397, 1.9, -0.4147), (0.6397, 1.44, -0.944), (0.6397, 1.44, -0.2755), (0.5875, 0.3196, -0.9743), (1.404, 0.3196, -0.9743), (1.404, 0.06497, -0.5377), (1.404, 0.13, -0.9743), (1.404, 0.1123, -0.6412), (1.404, 0.1297, -0.7692), (1.325, 0.06497, -0.5377), (1.325, 0.1123, -0.6412), (1.325, 0.13, -0.9743), (1.325, 0.1297, -0.7692), (-1.328, 0.8275, 1.598), (-1.109, 0.6501, 1.924), (1.318, 0.8275, 1.986), (1.137, 0.6501, 2.243), (0.05276, 1.44, -0.944), (0.05276, 1.9, -0.944), (0.05276, 1.9, -0.4147), (0.05276, 1.44, -0.2755), (0.1348, 1.669, -0.9098), (0.1348, 1.584, -0.9098), (0.1348, 1.669, -0.6154), (0.1348, 1.584, -0.6154), (-0.02537, 0.6923, 1.029), (-0.02537, 0.6923, 0.5753), (1.049, 0.6923, 0.5753), (1.049, 0.6923, 1.029), (0.8018, 0.7139, -0.6312), (0.8018, 0.7139, -0.3145), (0.8018, 1.446, -0.6312), (0.8018, 1.446, -0.3145), (1.135, 0.6489, -0.05317), (1.135, 0.6489, 0.2419), (1.135, 0.3325, 0.2419), (1.135, 0.3325, -0.05317), (1.135, 0.6489, -0.6348), (1.135, 0.6489, -0.3397), (1.135, 0.3325, -0.6348), (1.135, 0.3325, -0.3397), (1.404, 0.0, -0.03975), (1.404, 0.0, 0.583), (1.404, -0.2934, -0.03975), (1.404, -0.2934, 0.583), (1.404, 0.2934, 0.583), (1.404, 0.2934, -0.03975), (0.5875, -0.2836, 2.318), (0.5875, 0.0, 2.318), (0.5875, 0.2836, 2.318), (1.351, -0.3196, 2.318), (0.6267, -0.3196, 2.318), (0.6267, 0.3196, 2.318), (1.351, 0.3196, 2.318), (0.6267, 0.2836, 2.318), (0.6267, -0.2836, 2.318), (0.5875, -0.3196, 3.372), (1.351, 0.3196, 3.371), (0.5875, 0.3196, 3.372), (0.5875, -0.2836, 3.372), (0.5875, 0.2836, 3.372), (1.404, -0.3196, 3.371), (1.404, 0.3196, 3.371), (0.6267, -0.3196, 3.372), (0.6267, 0.3196, 3.372), (0.6267, 0.2836, 3.372), (0.6267, -0.2836, 3.372), (1.351, -0.3196, 3.371), (1.404, 0.0, 3.371)], [], [(105, 100, 20, 26, 103, 107, 106, 104), (107, 103, 100, 105), (102, 103, 26, 27, 22, 20, 100, 101), (95, 22, 16, 92), (93, 92, 16, 14, 20, 22, 95, 94), (27, 25, 16, 22), (14, 16, 25, 24), (28, 29, 31, 30), (30, 31, 35, 34), (97, 96, 34, 35, 33, 32, 98, 99), (98, 32, 34, 96), (32, 33, 29, 28), (35, 31, 29, 33), (39, 38, 79, 91), (66, 69, 43, 42), (42, 43, 41, 40), (40, 41, 68, 67), (43, 69, 68, 41), (197, 44, 45, 202, 208, 191, 192, 204), (57, 55, 56, 52, 53, 54), (51, 48, 55, 57), (49, 47, 53, 52), (47, 50, 54, 53), (50, 51, 57, 54), (64, 65, 61, 60), (60, 61, 59, 58), (62, 64, 60, 58), (65, 63, 59, 61), (58, 59, 63, 62), (36, 38, 66, 67), (37, 36, 67, 68), (39, 37, 68, 69), (38, 39, 69, 66), (70, 71, 73, 72), (72, 73, 77, 76), (76, 77, 75, 74), (74, 75, 71, 70), (72, 76, 74, 70), (77, 73, 71, 75), (38, 36, 78, 79), (80, 81, 83, 82), (37, 39, 91, 90), (82, 83, 85, 84), (36, 37, 90, 78), (84, 85, 87, 86), (85, 83, 81, 89, 87), (78, 90, 91, 79), (86, 87, 89, 88), (88, 89, 81, 80), (88, 80, 82, 84, 86), (21, 9, 18, 23), (21, 23, 94, 95), (18, 9, 92, 93), (92, 9, 21, 95), (94, 23, 18, 93), (5, 17, 19, 13), (97, 19, 17, 96), (98, 5, 13, 99), (17, 5, 98, 96), (13, 19, 97, 99), (2, 12, 15, 11), (102, 15, 12, 103), (100, 2, 11, 101), (12, 2, 100, 103), (11, 15, 102, 101), (0, 8, 10, 6), (107, 10, 8, 106), (104, 0, 6, 105), (8, 0, 104, 106), (6, 10, 107, 105), (177, 26, 124, 174, 179, 178, 180, 181), (181, 179, 174, 177), (175, 174, 124, 126, 27, 26, 177, 176), (169, 166, 120, 126), (168, 169, 126, 124, 118, 120, 166, 167), (27, 126, 120, 25), (118, 24, 25, 120), (128, 130, 131, 129), (130, 134, 135, 131), (173, 172, 132, 133, 135, 134, 170, 171), (172, 170, 134, 132), (132, 128, 129, 133), (135, 133, 129, 131), (139, 165, 163, 138), (158, 142, 143, 161), (142, 140, 141, 143), (140, 159, 160, 141), (143, 141, 160, 161), (203, 145, 144, 199, 205, 193, 194, 198), (201, 199, 144, 46, 189, 190), (194, 196, 191), (153, 151, 150, 52, 56, 152), (149, 153, 152, 147), (49, 52, 150, 146), (146, 150, 151, 148), (148, 151, 153, 149), (64, 156, 157, 65), (156, 154, 155, 157), (62, 154, 156, 64), (65, 157, 155, 63), (154, 62, 63, 155), (136, 159, 158, 138), (137, 160, 159, 136), (139, 161, 160, 137), (138, 158, 161, 139), (138, 163, 162, 136), (137, 164, 165, 139), (136, 162, 164, 137), (162, 163, 165, 164), (125, 127, 122, 113), (125, 169, 168, 127), (122, 167, 166, 113), (166, 169, 125, 113), (168, 167, 122, 127), (110, 117, 123, 121), (171, 170, 121, 123), (172, 173, 117, 110), (121, 170, 172, 110), (117, 173, 171, 123), (109, 115, 119, 116), (176, 177, 116, 119), (174, 175, 115, 109), (116, 177, 174, 109), (115, 175, 176, 119), (108, 111, 114, 112), (181, 180, 112, 114), (178, 179, 111, 108), (112, 180, 178, 108), (111, 179, 181, 114), (4, 1, 3, 7), (186, 4, 7, 187), (184, 3, 1, 185), (183, 185, 1, 4, 186), (182, 187, 7, 3, 184), (201, 190, 195, 206), (195, 190, 189, 188, 196), (207, 204, 192, 196), (194, 193, 195), (196, 192, 191), (195, 196, 194), (195, 193, 205, 206), (149, 147, 145, 203, 209, 183, 186, 187, 182, 49, 146, 148), (185, 183, 209, 202, 45, 48, 51, 50, 47, 49, 182, 184), (188, 200, 207, 196), (194, 191, 208, 198), (189, 46, 44, 197, 200, 188)])
me_cube_001.polygons.foreach_set('material_index', [7, 7, 7, 7, 7, 0, 7, 1, 0, 1, 1, 1, 1, 2, 2, 2, 2, 2, 0, 0, 0, 0, 0, 0, 4, 4, 0, 4, 4, 2, 2, 2, 2, 6, 0, 6, 5, 0, 6, 0, 6, 2, 6, 2, 6, 0, 2, 6, 6, 0, 3, 566, 566, 566, 566, 3, 566, 566, 566, 1, 3, 566, 566, 566, 566, 3, 566, 566, 566, 566, 7, 7, 7, 7, 7, 0, 7, 1, 0, 1, 1, 1, 1, 2, 0, 2, 2, 2, 0, 0, 0, 0, 0, 0, 0, 0, 4, 4, 0, 4, 4, 2, 2, 2, 2, 0, 2, 2, 2, 3, 566, 566, 566, 566, 3, 566, 566, 566, 566, 3, 566, 566, 566, 566, 3, 566, 566, 566, 566, 3, 566, 566, 566, 566, 0, 0, 0, 0, 0, 0, 0, 0, 0, 0, 0, 0])
_uv = me_cube_001.uv_layers.new(name='UVMap')
_uv.uv.foreach_set('vector', [-8.957, -3.331, -8.957, -2.098, -9.185, -6.175, -5.541, -6.175, -7.291, -2.098, -7.291, -3.331, -7.291, -4.602, -8.957, -4.602, -7.291, -3.331, -7.291, -2.098, -8.957, -2.098, -8.957, -3.331, -7.291, -0.8268, -7.291, -2.098, -5.541, -6.175, -5.541, 6.756, -9.185, 6.756, -9.185, -6.175, -8.957, -2.098, -8.957, -0.8268, -10.69, -11.3, -10.23, -6.175, -22.19, -7.738, -16.34, -11.3, -16.34, -13.69, -16.34, -11.3, -22.19, -7.738, -22.19, -21.98, -10.23, -21.98, -10.23, -6.175, -10.69, -11.3, -10.69, -13.69, 5.372, -2.194, 5.372, -10.14, 9.016, -10.14, 9.016, -2.194, 9.016, -21.98, 9.016, -10.14, 5.372, -10.14, 5.372, -21.98, -17.83, 16.31, -17.83, 21.73, -22.19, 21.73, -22.19, 16.31, 23.19, -4.903, 16.68, -4.903, 17.82, -13.44, 23.19, -13.44, 20.83, -2.03, 20.83, -3.394, 21.03, -4.903, 21.03, -0.5061, 16.68, -0.5061, 16.68, -4.903, 16.97, -3.394, 16.97, -2.03, 16.97, -3.394, 16.68, -4.903, 21.03, -4.903, 20.83, -3.394, 23.19, -13.44, 17.82, -13.44, 16.68, -21.98, 23.19, -21.98, 21.03, -0.5061, 21.03, 5.337, 16.68, 5.337, 16.68, -0.5061, 3.77, 1.675, 3.77, 0.03837, 4.226, 0.03837, 4.226, 1.675, -1.729, -4.862, -1.729, -1.145, -4.993, -1.145, -4.993, -4.862, -2.436, -1.145, -2.436, 2.572, -4.993, 1.798, -4.993, -1.145, 1.214, -1.598, -1.729, -1.598, -1.729, -4.862, 1.214, -4.862, -4.993, 5.836, -4.993, 2.572, -2.321, 2.572, -2.321, 5.836, -9.185, -6.175, -9.185, 16.7, -13.48, 16.7, -13.48, -6.169, -13.2, -6.17, -13.2, -0.6268, -9.391, -0.6268, -9.391, -6.175, -0.53, 1.699, -0.5286, 2.582, -1.213, 2.582, -1.213, 0.5552, -0.8708, 0.7019, -0.6216, 1.148, -13.73, 8.992, -13.73, 10.07, -14.14, 10.07, -14.14, 8.992, -0.5061, 6.145, -0.5082, 6.487, -0.9228, 6.487, -0.9206, 6.145, -13.73, 7.773, -13.73, 8.318, -14.14, 8.318, -14.14, 7.773, -13.73, 8.318, -13.73, 8.992, -14.14, 8.992, -14.14, 8.318, 0.3095, 9.504, 0.3095, 8.543, 4.688, 8.543, 5.883, 9.504, 5.883, 9.504, 4.688, 8.543, 4.688, -6.739, 5.883, -8.504, -17.84, -6.175, -17.84, 7.773, -22.19, 7.773, -22.19, -6.175, 0.3095, 8.543, 0.3095, -6.739, 4.688, -6.739, 4.688, 8.543, 5.883, -8.504, 4.688, -6.739, 0.3095, -6.739, 0.3095, -8.504, -0.4447, 5.192, 0.02733, 5.192, 0.8274, 5.382, -1.729, 5.382, -0.4447, 3.555, -0.4447, 5.192, -1.729, 5.382, -1.729, 2.439, 0.02733, 3.555, -0.4447, 3.555, -1.729, 2.439, 0.8274, 1.665, 0.02733, 5.192, 0.02733, 3.555, 0.8274, 1.665, 0.8274, 5.382, 0.009483, 1.324, 0.009483, 0.0008923, 1.275, 0.0008924, 1.275, 1.324, -0.126, 4.193, -0.126, 5.803, -0.9228, 5.803, -0.9228, 4.193, -0.2805, 1.177, -0.2805, 0.0, 0.9887, 0.0, 0.9887, 1.177, 0.9986, -0.2067, 0.9986, 1.0, 0.0, 1.0, 1.788e-07, -0.2067, 12.23, 9.158, 11.44, 9.158, 11.44, 8.184, 12.23, 8.184, -0.01441, -0.3248, 1.01, -0.3248, 1.01, 0.9705, -0.01441, 0.9705, -1.217, 6.581, -1.217, 6.134, -0.9684, 6.134, -0.9684, 6.581, -0.01093, -1.069, -0.01093, 2.069, -0.03413, 2.069, -0.03413, -1.069, 3.77, 2.147, 3.77, 1.675, 4.226, 1.675, 4.226, 2.147, 0.06606, -1.069, 0.06606, 2.069, 0.04596, 2.069, 0.04596, -1.069, -0.09668, 0.5552, -0.09668, 2.105, -0.5286, 2.105, -0.5286, 0.5552, 0.02585, -1.069, 0.02585, 2.069, 0.0009219, 2.069, 0.0009222, -1.069, -0.2066, 5.854, -0.2565, 5.865, -0.2873, 5.834, -0.2565, 5.803, -0.2066, 5.815, -1.964, -1.145, -1.964, 0.492, -2.436, 0.492, -2.436, -1.145, 0.04596, -1.069, 0.04596, 2.069, 0.02585, 2.069, 0.02585, -1.069, 0.0009219, -1.069, 0.0009217, 2.069, -0.01093, 2.069, -0.01093, -1.069, -0.8113, 6.595, -0.8421, 6.541, -0.8113, 6.487, -0.7615, 6.508, -0.7615, 6.575, 1.0, 0.9889, -2.98e-08, 0.9889, -2.98e-08, 0.0111, 1.0, 0.0111, 1.674, 2.821, 1.674, 0.8354, 1.718, 0.8354, 1.718, 2.821, -13.54, 11.02, -13.54, 12.98, -13.59, 12.98, -13.59, 11.02, -0.4734, 5.803, -0.43, 5.803, -0.43, 11.46, -0.4734, 11.46, -13.59, 7.773, -13.54, 7.773, -13.54, 11.02, -13.59, 11.02, -0.004195, 0.001226, 1.005, 0.001226, 1.003, 0.9988, -0.00212, 0.9988, 13.03, 7.491, 13.13, 7.491, 13.13, 9.158, 13.03, 9.158, 12.94, 5.507, 13.04, 5.507, 13.04, 7.174, 12.94, 7.174, 20.83, -3.337, 16.97, -3.337, 16.97, -3.394, 20.83, -3.394, -13.63, 7.773, -13.63, 11.63, -13.73, 11.63, -13.73, 7.773, 5.96e-08, 0.008466, 1.0, 0.008466, 1.0, 0.9915, 5.96e-08, 0.9915, -14.14, 12.37, -14.07, 12.37, -14.07, 13.92, -14.14, 13.92, -14.07, 12.37, -14.0, 12.37, -14.0, 13.92, -14.07, 13.92, -7.291, -2.057, -8.957, -2.057, -8.957, -2.098, -7.291, -2.098, -0.3593, 11.46, -0.3593, 13.12, -0.43, 13.12, -0.43, 11.46, 1.192e-07, 0.009687, 1.0, 0.009687, 1.0, 0.9903, 1.192e-07, 0.9903, -13.8, 12.37, -13.73, 12.37, -13.73, 13.92, -13.8, 13.92, -14.0, 12.37, -13.93, 12.37, -13.93, 13.92, -14.0, 13.92, -7.291, -4.562, -8.957, -4.562, -8.957, -4.602, -7.291, -4.602, 13.11, 5.507, 13.11, 7.172, 13.04, 7.172, 13.04, 5.507, -3.791, -2.098, -5.541, -6.175, -1.897, -6.175, -2.125, -2.098, -2.125, -3.331, -2.125, -4.602, -3.791, -4.602, -3.791, -3.331, -3.791, -3.331, -2.125, -3.331, -2.125, -2.098, -3.791, -2.098, -2.125, -0.8268, -2.125, -2.098, -1.897, -6.175, -1.897, 6.756, -5.541, 6.756, -5.541, -6.175, -3.791, -2.098, -3.791, -0.8268, 1.273, -16.86, -4.38, -16.86, -10.23, -20.42, 1.727, -21.98, 1.273, -14.47, 1.273, -16.86, 1.727, -21.98, 1.727, -6.175, -10.23, -6.175, -10.23, -20.42, -4.38, -16.86, -4.38, -14.47, 5.372, -2.194, 1.727, -2.194, 1.727, -10.14, 5.372, -10.14, 1.727, -21.98, 5.372, -21.98, 5.372, -10.14, 1.727, -10.14, -13.54, 16.7, -9.185, 16.7, -9.185, 22.12, -13.54, 22.12, -15.68, 7.773, -15.68, 16.31, -21.05, 16.31, -22.19, 7.773, 12.3, 12.64, 12.3, 11.27, 12.6, 9.765, 12.6, 14.16, 8.243, 14.16, 8.243, 9.765, 8.451, 11.27, 8.451, 12.64, 12.3, 11.27, 8.451, 11.27, 8.243, 9.765, 12.6, 9.765, 8.243, 9.765, 8.243, 18.3, 1.727, 18.3, 2.869, 9.765, 8.243, 14.16, 12.6, 14.16, 12.6, 20.01, 8.243, 20.01, 4.226, 0.03837, 3.77, 0.03837, 3.77, -1.598, 4.226, -1.598, -1.59, 19.88, -1.59, 16.79, 1.196, 16.79, 1.196, 19.88, 3.77, 2.572, 1.214, 2.572, 1.214, -0.3706, 3.77, -1.145, 1.214, -1.598, 1.214, 1.665, -1.729, 1.665, -1.729, -1.598, 5.993, -1.598, 3.77, -1.598, 3.77, -4.862, 5.993, -4.862, 9.016, 0.8936, 9.016, -21.98, 13.31, -21.98, 13.31, 0.8997, 13.1, 0.8994, 13.1, -4.649, 9.294, -4.649, 9.294, 0.894, 16.49, -21.98, 16.68, -21.98, 16.68, -2.963, 14.99, -2.963, 14.99, -17.37, 16.49, -17.37, 1.468, -6.175, -1.707, -3.984, -1.897, -6.175, -1.895, 1.699, -1.804, 1.148, -1.555, 0.7019, -1.213, 0.5552, -1.213, 2.582, -1.897, 2.582, -13.73, 11.15, -14.14, 11.15, -14.14, 10.07, -13.73, 10.07, -0.5061, 6.145, -0.9206, 6.145, -0.9228, 5.803, -0.5082, 5.803, -13.73, 12.37, -14.14, 12.37, -14.14, 11.83, -13.73, 11.83, -13.73, 11.83, -14.14, 11.83, -14.14, 11.15, -13.73, 11.15, 0.3095, 9.504, -5.264, 9.504, -4.069, 8.543, 0.3095, 8.543, -5.264, 9.504, -5.264, -8.504, -4.069, -6.739, -4.069, 8.543, -17.84, -6.175, -13.48, -6.175, -13.48, 7.773, -17.84, 7.773, 0.3095, 8.543, -4.069, 8.543, -4.069, -6.739, 0.3095, -6.739, -5.264, -8.504, 0.3095, -8.504, 0.3095, -6.739, -4.069, -6.739, 2.498, -4.672, 1.214, -4.862, 3.77, -4.862, 2.97, -4.672, 2.498, -3.035, 1.214, -1.919, 1.214, -4.862, 2.498, -4.672, 2.97, -3.035, 3.77, -1.145, 1.214, -1.919, 2.498, -3.035, 2.97, -4.672, 3.77, -4.862, 3.77, -1.145, 2.97, -3.035, -1.465, 6.134, -1.217, 6.134, -1.217, 6.581, -1.465, 6.581, 3.77, 2.147, 4.226, 2.147, 4.226, 2.619, 3.77, 2.619, -2.321, 2.572, -1.865, 2.572, -1.865, 4.209, -2.321, 4.209, -2.436, 0.492, -1.964, 0.492, -1.964, 2.129, -2.436, 2.129, -9.185, 16.79, -6.796, 16.79, -6.796, 22.45, -9.185, 22.45, 1.718, 4.806, 1.674, 4.806, 1.674, 2.821, 1.718, 2.821, -13.63, 11.02, -13.59, 11.02, -13.59, 12.98, -13.63, 12.98, -0.3866, 5.803, -0.3866, 11.46, -0.43, 11.46, -0.43, 5.803, -13.59, 7.773, -13.59, 11.02, -13.63, 11.02, -13.63, 7.773, 12.3, 11.33, 12.3, 12.7, 8.451, 12.7, 8.451, 11.33, 12.84, 7.174, 12.84, 5.507, 12.94, 5.507, 12.94, 7.174, 13.03, 11.43, 13.03, 9.765, 13.13, 9.765, 13.13, 11.43, 8.451, 11.33, 8.451, 11.27, 12.3, 11.27, 12.3, 11.33, -0.2873, 9.657, -0.3866, 9.657, -0.3866, 5.803, -0.2873, 5.803, -2.125, -2.057, -2.125, -0.7862, -3.791, -0.7862, -3.791, -2.057, 13.18, 4.006, 13.18, 2.453, 13.25, 2.453, 13.25, 4.006, 13.18, 2.453, 13.18, 0.8997, 13.25, 0.8997, 13.25, 2.453, -3.791, -2.057, -3.791, -2.098, -2.125, -2.098, -2.125, -2.057, -13.63, 13.29, -13.7, 13.29, -13.7, 11.63, -13.63, 11.63, -2.125, -4.562, -2.125, -3.291, -3.791, -3.291, -3.791, -4.562, -13.93, 13.92, -13.93, 12.37, -13.86, 12.37, -13.86, 13.92, -0.3579, 14.3, -0.3579, 12.75, -0.2873, 12.75, -0.2873, 14.3, -3.791, -4.562, -3.791, -4.602, -2.125, -4.602, -2.125, -4.562, 13.1, 13.1, 13.03, 13.1, 13.03, 11.43, 13.1, 11.43, -0.8563, -0.9207, 1.892, -0.9207, 1.892, 1.995, -0.8563, 1.995, -0.06584, 12.87, -0.126, 12.87, -0.126, 9.593, -0.06584, 9.593, -13.48, 11.05, -13.54, 11.05, -13.54, 7.773, -13.48, 7.773, -0.3474, 11.2, -0.3474, 9.657, -0.2873, 9.657, -0.2873, 12.75, -0.3474, 12.75, 14.99, 1.062, 16.54, 1.062, 16.54, 1.096, 13.45, 1.096, 13.45, 1.062, 1.674, -0.6268, 1.674, 4.922, 1.468, 4.922, 1.468, -0.6265, 1.278, -3.984, 1.278, -3.866, -0.2144, -3.866, -1.707, -3.866, -1.707, -3.984, -1.707, 0.5552, -1.897, 0.5552, -1.897, -3.984, -1.707, -3.984, 1.468, -6.175, 1.468, -3.984, 1.278, -3.984, -1.707, -3.984, -1.897, -3.984, -1.897, -6.175, 1.278, -3.984, -1.707, -3.984, 1.468, -6.175, 1.278, -3.984, 1.468, -3.984, 1.468, 0.5552, 1.278, 0.5552, 15.68, -2.08, 15.68, -2.963, 16.68, -2.963, 16.68, 15.75, 14.99, 15.75, 14.99, 3.744, 16.54, 3.744, 16.54, 1.062, 14.99, 1.062, 14.99, -0.9362, 15.34, -1.083, 15.58, -1.529, 13.45, 3.744, 14.99, 3.744, 14.99, 15.75, 13.31, 15.75, 13.31, -2.963, 14.31, -2.963, 14.31, -2.08, 14.4, -1.529, 14.65, -1.083, 14.99, -0.9362, 14.99, 1.062, 13.45, 1.062, 1.674, -6.175, 1.674, -0.6268, 1.468, -0.6271, 1.468, -6.175, 9.016, 0.8997, 12.38, 0.8997, 12.38, 5.507, 9.016, 5.507, 14.99, -17.37, 14.99, -2.963, 13.31, -2.963, 13.31, -21.98, 13.5, -21.98, 13.5, -17.37])
me_cube_001.materials.append(mat_brick)
me_cube_001.materials.append(mat_cement)
me_cube_001.materials.append(mat_wood)
me_cube_001.materials.append(mat_window)
me_cube_001.materials.append(mat_roof)
me_cube_001.materials.append(mat_ventilation)
me_cube_001.materials.append(mat_ventilation_side)
me_cube_001.materials.append(mat_wooden_wall_rustic)
me_cube_001.update()
me_circle = bpy.data.meshes.new('Circle')
me_circle.from_pydata([(-4.493e-09, 1.0, -0.05951), (-0.5, 0.866, -0.05951), (-0.866, 0.5, -0.05951), (-1.0, 0.0, -0.05951), (-0.866, -0.5, -0.05951), (-0.5, -0.866, -0.05951), (-4.493e-09, -1.0, -0.05951), (0.5, -0.866, -0.05951), (0.866, -0.5, -0.05951), (1.0, 0.0, -0.05951), (0.866, 0.5, -0.05951), (0.5, 0.866, -0.05951), (-0.5, 0.866, 0.1786), (1.349e-08, 1.0, 0.1786), (-0.866, 0.5, 0.1786), (-1.0, 0.0, 0.1786), (-0.866, -0.5, 0.1786), (-0.5, -0.866, 0.1786), (1.349e-08, -1.0, 0.1786), (0.5, -0.866, 0.1786), (0.866, -0.5, 0.1786), (1.0, 0.0, 0.1786), (0.866, 0.5, 0.1786), (0.5, 0.866, 0.1786), (-0.4107, 0.7113, -0.05951), (-5.108e-10, 0.8214, -0.05951), (0.4107, 0.7113, -0.05951), (0.4107, -0.7113, -0.05951), (0.8214, 0.0, -0.05951), (0.7113, -0.4107, -0.05951), (-0.8214, 0.0, -0.05951), (-0.4107, -0.7113, -0.05951), (-0.7113, -0.4107, -0.05951), (-0.7113, 0.4107, -0.05951), (0.7113, 0.4107, -0.05951), (-5.108e-10, -0.8214, -0.05951), (-0.8214, 0.0, 0.1786), (-0.4107, 0.7113, 0.1786), (-0.7113, 0.4107, 0.1786), (-0.4107, -0.7113, 0.1786), (0.4107, -0.7113, 0.1786), (1.533e-09, -0.8214, 0.1786), (0.4107, 0.7113, 0.1786), (0.8214, 0.0, 0.1786), (0.7113, 0.4107, 0.1786), (-0.7113, -0.4107, 0.1786), (0.7113, -0.4107, 0.1786), (1.533e-09, 0.8214, 0.1786), (-0.8788, -8.289e-10, 0.1127), (-0.761, 0.4394, 0.1127), (0.4394, -0.761, 0.1127), (1.767e-07, -0.8788, 0.1127), (-0.4394, -0.761, 0.1127), (-0.761, -0.4394, 0.1127), (0.761, -0.4394, 0.1127), (-0.4394, 0.761, 0.1127), (1.767e-07, 0.8788, 0.1127), (0.8788, -8.289e-10, 0.1127), (0.761, 0.4394, 0.1127), (0.4394, 0.761, 0.1127)], [], [(33, 2, 1, 0, 11, 10, 34, 26, 25, 24), (34, 10, 9, 8, 7, 6, 5, 4, 3, 2, 33, 30, 32, 31, 35, 27, 29, 28), (44, 22, 23, 13, 12, 14, 15, 16, 17, 18, 19, 20, 46, 40, 41, 39, 45, 36, 38, 37, 47, 42), (46, 20, 21, 22, 44, 43), (6, 7, 19, 18), (3, 4, 16, 15), (10, 11, 23, 22), (0, 1, 12, 13), (7, 8, 20, 19), (4, 5, 17, 16), (11, 0, 13, 23), (1, 2, 14, 12), (8, 9, 21, 20), (5, 6, 18, 17), (2, 3, 15, 14), (9, 10, 22, 21), (27, 35, 41, 40), (45, 32, 30, 36), (42, 26, 34, 44), (37, 24, 25, 47), (29, 27, 40, 46), (31, 32, 45, 39), (47, 25, 26, 42), (38, 33, 24, 37), (28, 29, 46, 43), (35, 31, 39, 41), (36, 30, 33, 38), (34, 28, 43, 44), (53, 52, 51, 50, 54, 57, 58, 59, 56, 55, 49, 48)])
me_circle.polygons.foreach_set('material_index', [1, 1, 1, 1, 1, 1, 1, 1, 1, 1, 1, 1, 1, 1, 1, 1, 1, 1, 1, 1, 1, 1, 1, 1, 1, 1, 1, 1, 0])
_uv = me_circle.uv_layers.new(name='UVMap')
_uv.uv.foreach_set('vector', [-0.5755, 1.888, -0.6889, 2.002, -0.9212, 1.599, -0.9212, 1.135, -0.6889, 0.7323, -0.2865, 0.5, -0.245, 0.6548, -0.5755, 0.8457, -0.7663, 1.176, -0.7663, 1.558, -0.245, 0.6548, -0.2865, 0.5, 0.1781, 0.5, 0.5805, 0.7323, 0.8128, 1.135, 0.8128, 1.599, 0.5805, 2.002, 0.1781, 2.234, -0.2865, 2.234, -0.6889, 2.002, -0.5755, 1.888, -0.245, 2.079, 0.1366, 2.079, 0.4671, 1.888, 0.6579, 1.558, 0.6579, 1.176, 0.4671, 0.8457, 0.1366, 0.6548, -0.5755, 0.1543, -0.6889, 0.2677, -0.9212, -0.1347, -0.9212, -0.5993, -0.6889, -1.002, -0.2865, -1.234, 0.1781, -1.234, 0.5805, -1.002, 0.8128, -0.5993, 0.8128, -0.1347, 0.5805, 0.2677, 0.1781, 0.5, 0.1366, 0.3452, 0.4671, 0.1543, 0.6579, -0.1762, 0.6579, -0.5578, 0.4671, -0.8883, 0.1366, -1.079, -0.245, -1.079, -0.5755, -0.8883, -0.7663, -0.5578, -0.7663, -0.1762, 0.1366, 0.3452, 0.1781, 0.5, -0.2865, 0.5, -0.6889, 0.2677, -0.5755, 0.1543, -0.245, 0.3452, 1.027, -0.1347, 1.027, 0.2677, 0.8128, 0.2677, 0.8128, -0.1347, 1.027, -1.234, 1.027, -1.002, 0.8128, -1.002, 0.8128, -1.234, 1.454, -0.8316, 1.454, -1.234, 1.668, -1.234, 1.668, -0.8316, 1.027, -0.1347, 1.027, -0.5993, 1.24, -0.5993, 1.24, -0.1347, 1.027, 0.2677, 1.027, 0.5, 0.8128, 0.5, 0.8128, 0.2677, 1.027, -1.002, 1.027, -0.5993, 0.8128, -0.5993, 0.8128, -1.002, 1.027, 0.2677, 1.027, -0.1347, 1.24, -0.1347, 1.24, 0.2677, 1.027, -0.5993, 1.027, -1.002, 1.24, -1.002, 1.24, -0.5993, 1.454, 0.03539, 1.454, -0.367, 1.668, -0.367, 1.668, 0.03539, 1.027, -0.5993, 1.027, -0.1347, 0.8128, -0.1347, 0.8128, -0.5993, 1.027, -1.002, 1.027, -1.234, 1.24, -1.234, 1.24, -1.002, 1.454, -0.367, 1.454, -0.8316, 1.668, -0.8316, 1.668, -0.367, 1.454, 0.7475, 1.454, 0.3659, 1.668, 0.3659, 1.668, 0.7475, 1.24, 0.5208, 1.454, 0.5208, 1.454, 0.9024, 1.24, 0.9024, 1.454, -0.7126, 1.24, -0.7126, 1.24, -1.043, 1.454, -1.043, 1.454, -0.0005128, 1.24, -0.0005128, 1.24, -0.331, 1.454, -0.331, 1.454, 1.078, 1.454, 0.7475, 1.668, 0.7475, 1.668, 1.078, 1.454, 0.1903, 1.454, 0.5208, 1.24, 0.5208, 1.24, 0.1903, 1.454, -0.331, 1.24, -0.331, 1.24, -0.7126, 1.454, -0.7126, 1.454, 0.1903, 1.24, 0.1903, 1.24, -0.0005128, 1.454, -0.0005128, 1.454, 1.269, 1.454, 1.078, 1.668, 1.078, 1.668, 1.269, 1.454, 0.3659, 1.454, 0.03539, 1.668, 0.03539, 1.668, 0.3659, 1.24, 0.9024, 1.454, 0.9024, 1.454, 1.233, 1.24, 1.233, 1.24, -1.043, 1.24, -1.234, 1.454, -1.234, 1.454, -1.043, 0.2412, 0.9483, 0.05171, 0.7588, -0.01764, 0.5, 0.05171, 0.2412, 0.2412, 0.05171, 0.5, -0.01764, 0.7588, 0.05171, 0.9483, 0.2412, 1.018, 0.5, 0.9483, 0.7588, 0.7588, 0.9483, 0.5, 1.018])
me_circle.materials.append(mat_clock_face)
me_circle.materials.append(mat_wood_rim)
me_circle.update()
me_cube_002 = bpy.data.meshes.new('Cube.002')
me_cube_002.from_pydata([(-1.0, -1.0, -1.0), (-1.0, -1.0, 1.0), (-1.0, 1.0, -1.0), (-1.0, 1.0, 1.0), (1.0, -1.0, -1.0), (1.0, -1.0, 1.0), (1.0, 1.0, -1.0), (1.0, 1.0, 1.0)], [], [(0, 1, 3, 2), (2, 3, 7, 6), (6, 7, 5, 4), (4, 5, 1, 0), (2, 6, 4, 0), (7, 3, 1, 5)])
_uv = me_cube_002.uv_layers.new(name='UVMap')
_uv.uv.foreach_set('vector', [0.375, 0.0, 0.625, 0.0, 0.625, 0.25, 0.375, 0.25, 0.375, 0.25, 0.625, 0.25, 0.625, 0.5, 0.375, 0.5, 0.375, 0.5, 0.625, 0.5, 0.625, 0.75, 0.375, 0.75, 0.375, 0.75, 0.625, 0.75, 0.625, 1.0, 0.375, 1.0, 0.125, 0.5, 0.375, 0.5, 0.375, 0.75, 0.125, 0.75, 0.625, 0.5, 0.875, 0.5, 0.875, 0.75, 0.625, 0.75])
me_cube_002.materials.append(mat_windowsill)
me_cube_002.update()
me_cube_003 = bpy.data.meshes.new('Cube.003')
me_cube_003.from_pydata([(-1.0, -1.0, -1.0), (-1.0, -1.0, 1.0), (-1.0, 1.0, -1.0), (-1.0, 1.0, 1.0), (1.0, -1.0, -1.0), (1.0, -1.0, 1.0), (1.0, 1.0, -1.0), (1.0, 1.0, 1.0)], [], [(0, 1, 3, 2), (2, 3, 7, 6), (6, 7, 5, 4), (4, 5, 1, 0), (2, 6, 4, 0), (7, 3, 1, 5)])
_uv = me_cube_003.uv_layers.new(name='UVMap')
_uv.uv.foreach_set('vector', [0.375, 0.0, 0.625, 0.0, 0.625, 0.25, 0.375, 0.25, 0.375, 0.25, 0.625, 0.25, 0.625, 0.5, 0.375, 0.5, 0.375, 0.5, 0.625, 0.5, 0.625, 0.75, 0.375, 0.75, 0.375, 0.75, 0.625, 0.75, 0.625, 1.0, 0.375, 1.0, 0.125, 0.5, 0.375, 0.5, 0.375, 0.75, 0.125, 0.75, 0.625, 0.5, 0.875, 0.5, 0.875, 0.75, 0.625, 0.75])
me_cube_003.materials.append(mat_windowsill)
me_cube_003.update()
me_cube_008 = bpy.data.meshes.new('Cube.008')
me_cube_008.from_pydata([(-1.0, -1.0, -1.0), (-1.0, -1.0, 1.0), (-1.0, 1.0, -1.0), (-1.0, 1.0, 1.0), (1.0, -1.0, -1.0), (1.0, -1.0, 1.0), (1.0, 1.0, -1.0), (1.0, 1.0, 1.0)], [], [(0, 1, 3, 2), (2, 3, 7, 6), (6, 7, 5, 4), (4, 5, 1, 0), (2, 6, 4, 0), (7, 3, 1, 5)])
_uv = me_cube_008.uv_layers.new(name='UVMap')
_uv.uv.foreach_set('vector', [0.375, 0.0, 0.625, 0.0, 0.625, 0.25, 0.375, 0.25, 0.375, 0.25, 0.625, 0.25, 0.625, 0.5, 0.375, 0.5, 0.375, 0.5, 0.625, 0.5, 0.625, 0.75, 0.375, 0.75, 0.375, 0.75, 0.625, 0.75, 0.625, 1.0, 0.375, 1.0, 0.125, 0.5, 0.375, 0.5, 0.375, 0.75, 0.125, 0.75, 0.625, 0.5, 0.875, 0.5, 0.875, 0.75, 0.625, 0.75])
me_cube_008.materials.append(mat_windowsill)
me_cube_008.update()
me_cube_010 = bpy.data.meshes.new('Cube.010')
me_cube_010.from_pydata([(-1.0, -1.0, -1.0), (-1.0, -1.0, 1.0), (-1.0, 1.0, -1.0), (-1.0, 1.0, 1.0), (1.0, -1.0, -1.0), (1.0, -1.0, 1.0), (1.0, 1.0, -1.0), (1.0, 1.0, 1.0)], [], [(0, 1, 3, 2), (2, 3, 7, 6), (6, 7, 5, 4), (4, 5, 1, 0), (2, 6, 4, 0), (7, 3, 1, 5)])
_uv = me_cube_010.uv_layers.new(name='UVMap')
_uv.uv.foreach_set('vector', [0.375, 0.0, 0.625, 0.0, 0.625, 0.25, 0.375, 0.25, 0.375, 0.25, 0.625, 0.25, 0.625, 0.5, 0.375, 0.5, 0.375, 0.5, 0.625, 0.5, 0.625, 0.75, 0.375, 0.75, 0.375, 0.75, 0.625, 0.75, 0.625, 1.0, 0.375, 1.0, 0.125, 0.5, 0.375, 0.5, 0.375, 0.75, 0.125, 0.75, 0.625, 0.5, 0.875, 0.5, 0.875, 0.75, 0.625, 0.75])
me_cube_010.materials.append(mat_windowsill)
me_cube_010.update()
me_cube_011 = bpy.data.meshes.new('Cube.011')
me_cube_011.from_pydata([(-1.0, -1.0, -1.0), (-1.0, -1.0, 1.0), (-1.0, 1.0, -1.0), (-1.0, 1.0, 1.0), (1.0, -1.0, -1.0), (1.0, -1.0, 1.0), (1.0, 1.0, -1.0), (1.0, 1.0, 1.0)], [], [(0, 1, 3, 2), (2, 3, 7, 6), (6, 7, 5, 4), (4, 5, 1, 0), (2, 6, 4, 0), (7, 3, 1, 5)])
_uv = me_cube_011.uv_layers.new(name='UVMap')
_uv.uv.foreach_set('vector', [0.375, 0.0, 0.625, 0.0, 0.625, 0.25, 0.375, 0.25, 0.375, 0.25, 0.625, 0.25, 0.625, 0.5, 0.375, 0.5, 0.375, 0.5, 0.625, 0.5, 0.625, 0.75, 0.375, 0.75, 0.375, 0.75, 0.625, 0.75, 0.625, 1.0, 0.375, 1.0, 0.125, 0.5, 0.375, 0.5, 0.375, 0.75, 0.125, 0.75, 0.625, 0.5, 0.875, 0.5, 0.875, 0.75, 0.625, 0.75])
me_cube_011.materials.append(mat_windowsill)
me_cube_011.update()
me_plane_001 = bpy.data.meshes.new('Plane.001')
me_plane_001.from_pydata([(-1.0, -1.0, 0.0), (1.0, -1.0, 0.0), (-1.0, 1.0, 0.0), (1.0, 1.0, 0.0), (-1.0, -1.0, 29.74), (1.0, -1.0, 29.74), (-1.0, 1.0, 29.74), (1.0, 1.0, 29.74)], [], [(0, 1, 3, 2), (4, 6, 7, 5), (3, 7, 6, 2), (0, 4, 5, 1)])
_uv = me_plane_001.uv_layers.new(name='UVMap')
_uv.uv.foreach_set('vector', [2.483, 0.004311, 2.483, 0.9957, -1.483, 0.9957, -1.483, 0.004311, 2.493, 0.001838, -1.493, 0.001838, -1.493, 0.9982, 2.493, 0.9982, -3.04, 0.9957, -10.12, 0.9957, -10.12, 0.004311, -3.04, 0.004311, 4.04, 0.004311, 11.12, 0.004311, 11.12, 0.9957, 4.04, 0.9957])
me_plane_001.materials.append(mat_fence)
me_plane_001.update()
me_cube = bpy.data.meshes.new('Cube')
me_cube.from_pydata([(-1.0, -1.0, -1.0), (-1.0, -1.0, 1.0), (-1.0, 1.0, -1.0), (-1.0, 1.0, 1.0), (1.0, -1.0, -1.0), (1.0, -1.0, 1.0), (1.0, 1.0, -1.0), (1.0, 1.0, 1.0)], [], [(0, 1, 3, 2), (2, 3, 7, 6), (6, 7, 5, 4), (4, 5, 1, 0), (2, 6, 4, 0), (7, 3, 1, 5)])
_uv = me_cube.uv_layers.new(name='UVMap')
_uv.uv.foreach_set('vector', [0.375, 0.0, 0.625, 0.0, 0.625, 0.25, 0.375, 0.25, 0.375, 0.25, 0.625, 0.25, 0.625, 0.5, 0.375, 0.5, 0.375, 0.5, 0.625, 0.5, 0.625, 0.75, 0.375, 0.75, 0.375, 0.75, 0.625, 0.75, 0.625, 1.0, 0.375, 1.0, 0.125, 0.5, 0.375, 0.5, 0.375, 0.75, 0.125, 0.75, 0.625, 0.5, 0.875, 0.5, 0.875, 0.75, 0.625, 0.75])
me_cube.materials.append(mat_asphalt)
me_cube.update()
me_cube_005 = bpy.data.meshes.new('Cube.005')
me_cube_005.from_pydata([(-1.0, -1.0, -1.0), (-1.0, -1.0, 1.0), (-1.0, 1.0, -1.0), (-1.0, 1.0, 1.0), (1.0, -1.0, -1.0), (1.0, -1.0, 1.0), (1.0, 1.0, -1.0), (1.0, 1.0, 1.0)], [], [(0, 1, 3, 2), (2, 3, 7, 6), (6, 7, 5, 4), (4, 5, 1, 0), (2, 6, 4, 0), (7, 3, 1, 5)])
_uv = me_cube_005.uv_layers.new(name='UVMap')
_uv.uv.foreach_set('vector', [0.375, 0.0, 0.625, 0.0, 0.625, 0.25, 0.375, 0.25, 0.375, 0.25, 0.625, 0.25, 0.625, 0.5, 0.375, 0.5, 0.375, 0.5, 0.625, 0.5, 0.625, 0.75, 0.375, 0.75, 0.375, 0.75, 0.625, 0.75, 0.625, 1.0, 0.375, 1.0, 0.125, 0.5, 0.375, 0.5, 0.375, 0.75, 0.125, 0.75, 0.625, 0.5, 0.875, 0.5, 0.875, 0.75, 0.625, 0.75])
me_cube_005.materials.append(mat_asphalt)
me_cube_005.update()
me_cube_007 = bpy.data.meshes.new('Cube.007')
me_cube_007.from_pydata([(-1.142, -1.142, -0.3519), (-0.7728, -0.7728, 0.1797), (-1.142, 1.142, -0.3519), (-0.7728, 0.7728, 0.1797), (1.142, -1.142, -0.3519), (0.7728, -0.7728, 0.1797), (1.142, 1.142, -0.3519), (0.7728, 0.7728, 0.1797)], [], [(0, 1, 3, 2), (2, 3, 7, 6), (6, 7, 5, 4), (4, 5, 1, 0), (2, 6, 4, 0), (7, 3, 1, 5)])
_uv = me_cube_007.uv_layers.new(name='UVMap')
_uv.uv.foreach_set('vector', [0.8585, 2.434, -0.1085, 2.434, -0.1085, 1.467, 0.8585, 1.467, 0.8585, 1.467, -0.1085, 1.467, -0.1085, 0.5, 0.8585, 0.5, 0.8585, 0.5, -0.1085, 0.5, -0.1085, -0.4669, 0.8585, -0.4669, 0.8585, -0.4669, -0.1085, -0.4669, -0.1085, -1.434, 0.8585, -1.434, 1.825, 0.5, 0.8585, 0.5, 0.8585, -0.4669, 1.825, -0.4669, -0.1085, 0.5, -1.075, 0.5, -1.075, -0.4669, -0.1085, -0.4669])
me_cube_007.materials.append(mat_windowsill)
me_cube_007.update()
me_cube_009 = bpy.data.meshes.new('Cube.009')
me_cube_009.from_pydata([(0.3158, -1.0, -2.193), (0.3158, 1.0, -2.193), (2.316, -1.0, -3.549), (2.316, -1.0, -1.549), (2.316, 1.0, -3.549), (2.316, 1.0, -1.549)], [], [(1, 5, 4), (4, 5, 3, 2), (2, 3, 0), (1, 4, 2, 0), (5, 1, 0, 3)])
_uv = me_cube_009.uv_layers.new(name='UVMap')
_uv.uv.foreach_set('vector', [0.1888, 0.5626, 0.1888, 0.9186, -0.1337, 0.8147, 1.0, 0.6947, 0.6612, 0.6947, 0.6612, 0.3559, 1.0, 0.3559, -0.1372, 0.5243, 0.1849, 0.4192, 0.1862, 0.7751, 0.0, 0.4093, 5.96e-08, 0.0, 0.3388, 0.0, 0.3388, 0.4093, 0.9961, 0.0, 0.9961, 1.0, 0.0, 1.0, 0.0, 0.0])
me_cube_009.materials.append(mat_stairs)
me_cube_009.update()
me_cube_012 = bpy.data.meshes.new('Cube.012')
me_cube_012.from_pydata([(-1.119, -1.119, -1.0), (-1.0, -1.0, 1.0), (-1.119, 1.119, -1.0), (-1.0, 1.0, 1.0), (1.119, -1.119, -1.0), (1.0, -1.0, 1.0), (1.119, 1.119, -1.0), (1.0, 1.0, 1.0), (0.9537, -0.9537, -1.0), (0.9537, 0.9537, -1.0), (-0.9537, -0.9537, -1.0), (-0.9537, 0.9537, -1.0), (-0.9537, -0.9537, 1.0), (-0.9537, 0.9537, 1.0), (0.9537, -0.9537, 1.0), (0.9537, 0.9537, 1.0)], [], [(0, 1, 3, 2), (2, 3, 7, 6), (6, 7, 5, 4), (4, 5, 1, 0), (10, 0, 2, 11), (11, 2, 6, 4, 0, 10, 8, 9), (14, 5, 7, 15), (15, 7, 3, 1, 5, 14, 12, 13), (12, 10, 11, 13), (13, 11, 9, 15), (9, 8, 14, 15), (8, 10, 12, 14)])
me_cube_012.polygons.foreach_set('material_index', [0, 0, 0, 0, 0, 0, 0, 0, 568, 568, 568, 568])
_uv = me_cube_012.uv_layers.new(name='UVMap')
_uv.uv.foreach_set('vector', [0.9469, -1.922, 5.647, -1.642, 5.647, 3.052, 0.9469, 3.331, -8.453, -1.922, -3.753, -1.642, -3.753, 3.052, -8.453, 3.331, -3.753, -1.922, 0.9469, -1.642, 0.9469, 3.052, -3.753, 3.331, -3.201, -7.174, 1.5, -6.895, 1.5, -2.201, -3.201, -1.922, -8.065, -6.786, -8.453, -7.174, -3.201, -7.174, -3.589, -6.786, -3.589, -6.786, -3.201, -7.174, -3.201, -1.922, -8.453, -1.922, -8.453, -7.174, -8.065, -6.786, -8.065, -2.31, -3.589, -2.31, 1.608, -7.066, 1.5, -7.174, 6.193, -7.174, 6.085, -7.066, 6.085, -7.066, 6.193, -7.174, 6.193, -2.48, 1.5, -2.48, 1.5, -7.174, 1.608, -7.066, 1.608, -2.589, 6.085, -2.589, 4.977, 8.023, 4.977, 3.331, 9.453, 3.331, 9.453, 8.023, -8.453, 8.023, -8.453, 3.331, -3.977, 3.331, -3.977, 8.023, -3.977, 3.331, 0.5, 3.331, 0.5, 8.023, -3.977, 8.023, 0.5, 3.331, 4.977, 3.331, 4.977, 8.023, 0.5, 8.023])
me_cube_012.materials.append(mat_cement_001)
me_cube_012.update()
me_plane_004 = bpy.data.meshes.new('Plane.004')
me_plane_004.from_pydata([(-1.0, -1.0, 0.0), (1.0, -1.0, 0.0), (-1.0, 1.0, 0.0), (1.0, 1.0, 0.0)], [], [(0, 1, 3, 2)])
_uv = me_plane_004.uv_layers.new(name='UVMap')
_uv.uv.foreach_set('vector', [-1.807, -1.807, 2.807, -1.807, 2.807, 2.807, -1.807, 2.807])
me_plane_004.materials.append(mat_asphalt)
me_plane_004.update()
me_cube_004 = bpy.data.meshes.new('Cube.004')
me_cube_004.from_pydata([(-1.0, -1.0, -1.0), (-1.0, -1.0, 1.0), (-1.0, 1.0, -1.0), (-1.0, 1.0, 1.0), (1.0, -1.0, -1.0), (1.0, -1.0, 1.0), (1.0, 1.0, -1.0), (1.0, 1.0, 1.0)], [], [(0, 1, 3, 2), (2, 3, 7, 6), (6, 7, 5, 4), (4, 5, 1, 0), (2, 6, 4, 0), (7, 3, 1, 5)])
_uv = me_cube_004.uv_layers.new(name='UVMap')
_uv.uv.foreach_set('vector', [0.375, 0.0, 0.625, 0.0, 0.625, 0.25, 0.375, 0.25, 0.375, 0.25, 0.625, 0.25, 0.625, 0.5, 0.375, 0.5, 0.375, 0.5, 0.625, 0.5, 0.625, 0.75, 0.375, 0.75, 0.375, 0.75, 0.625, 0.75, 0.625, 1.0, 0.375, 1.0, 0.125, 0.5, 0.375, 0.5, 0.375, 0.75, 0.125, 0.75, 0.625, 0.5, 0.875, 0.5, 0.875, 0.75, 0.625, 0.75])
me_cube_004.materials.append(mat_windowsill_001)
me_cube_004.update()
me_cube_006 = bpy.data.meshes.new('Cube.006')
me_cube_006.from_pydata([(-1.0, -1.0, -1.0), (-1.0, -1.0, 1.0), (-1.0, 1.0, -1.0), (-1.0, 1.0, 1.0), (1.0, -1.0, -1.0), (1.0, -1.0, 1.0), (1.0, 1.0, -1.0), (1.0, 1.0, 1.0)], [], [(0, 1, 3, 2), (2, 3, 7, 6), (6, 7, 5, 4), (4, 5, 1, 0), (2, 6, 4, 0), (7, 3, 1, 5)])
_uv = me_cube_006.uv_layers.new(name='UVMap')
_uv.uv.foreach_set('vector', [0.375, 0.0, 0.625, 0.0, 0.625, 0.25, 0.375, 0.25, 0.375, 0.25, 0.625, 0.25, 0.625, 0.5, 0.375, 0.5, 0.375, 0.5, 0.625, 0.5, 0.625, 0.75, 0.375, 0.75, 0.375, 0.75, 0.625, 0.75, 0.625, 1.0, 0.375, 1.0, 0.125, 0.5, 0.375, 0.5, 0.375, 0.75, 0.125, 0.75, 0.625, 0.5, 0.875, 0.5, 0.875, 0.75, 0.625, 0.75])
me_cube_006.materials.append(mat_windowsill_002)
me_cube_006.update()
me_cube_013 = bpy.data.meshes.new('Cube.013')
me_cube_013.from_pydata([(-1.142, -1.142, -0.3519), (-0.7728, -0.7728, 0.1797), (-1.142, 1.142, -0.3519), (-0.7728, 0.7728, 0.1797), (1.142, -1.142, -0.3519), (0.7728, -0.7728, 0.1797), (1.142, 1.142, -0.3519), (0.7728, 0.7728, 0.1797)], [], [(0, 1, 3, 2), (2, 3, 7, 6), (6, 7, 5, 4), (4, 5, 1, 0), (2, 6, 4, 0), (7, 3, 1, 5)])
_uv = me_cube_013.uv_layers.new(name='UVMap')
_uv.uv.foreach_set('vector', [-2.023, -4.047, -1.289, -3.312, -1.289, -0.2347, -2.023, 0.5, -2.023, 0.5, -1.289, -0.2347, 1.789, -0.2347, 2.523, 0.5, 2.523, 0.5, 1.789, -0.2347, 1.789, -3.312, 2.523, -4.047, 2.523, -4.047, 1.789, -3.312, -1.289, -3.312, -2.023, -4.047, 2.523, 5.047, -2.023, 5.047, -2.023, 0.5, 2.523, 0.5, 1.789, -0.2347, -1.289, -0.2347, -1.289, -3.312, 1.789, -3.312])
me_cube_013.materials.append(mat_roof)
me_cube_013.update()
me_cube_014 = bpy.data.meshes.new('Cube.014')
me_cube_014.from_pydata([(-1.0, -1.0, -1.0), (-1.0, -1.0, 1.0), (-1.0, 1.0, -1.0), (-1.0, 1.0, 1.0), (1.0, -1.0, -1.0), (1.0, -1.0, 1.0), (1.0, 1.0, -1.0), (1.0, 1.0, 1.0)], [], [(0, 1, 3, 2), (2, 3, 7, 6), (6, 7, 5, 4), (4, 5, 1, 0), (2, 6, 4, 0), (7, 3, 1, 5)])
_uv = me_cube_014.uv_layers.new(name='UVMap')
_uv.uv.foreach_set('vector', [0.375, 0.0, 0.625, 0.0, 0.625, 0.25, 0.375, 0.25, 0.375, 0.25, 0.625, 0.25, 0.625, 0.5, 0.375, 0.5, 0.375, 0.5, 0.625, 0.5, 0.625, 0.75, 0.375, 0.75, 0.375, 0.75, 0.625, 0.75, 0.625, 1.0, 0.375, 1.0, 0.125, 0.5, 0.375, 0.5, 0.375, 0.75, 0.125, 0.75, 0.625, 0.5, 0.875, 0.5, 0.875, 0.75, 0.625, 0.75])
me_cube_014.materials.append(mat_material)
me_cube_014.update()
me_cube_015 = bpy.data.meshes.new('Cube.015')
me_cube_015.from_pydata([(-1.0, -1.0, -1.0), (-1.0, -1.0, 1.0), (-1.0, 1.0, -1.0), (-1.0, 1.0, 1.0), (1.0, -1.0, -1.0), (1.0, -1.0, 1.0), (1.0, 1.0, -1.0), (1.0, 1.0, 1.0)], [], [(0, 1, 3, 2), (2, 3, 7, 6), (6, 7, 5, 4), (4, 5, 1, 0), (2, 6, 4, 0), (7, 3, 1, 5)])
_uv = me_cube_015.uv_layers.new(name='UVMap')
_uv.uv.foreach_set('vector', [0.375, 0.0, 0.625, 0.0, 0.625, 0.25, 0.375, 0.25, 0.375, 0.25, 0.625, 0.25, 0.625, 0.5, 0.375, 0.5, 0.375, 0.5, 0.625, 0.5, 0.625, 0.75, 0.375, 0.75, 0.375, 0.75, 0.625, 0.75, 0.625, 1.0, 0.375, 1.0, 0.125, 0.5, 0.375, 0.5, 0.375, 0.75, 0.125, 0.75, 0.625, 0.5, 0.875, 0.5, 0.875, 0.75, 0.625, 0.75])
me_cube_015.materials.append(mat_material_001)
me_cube_015.update()
me_cube_016 = bpy.data.meshes.new('Cube.016')
me_cube_016.from_pydata([(-1.0, -1.0, -1.0), (-1.0, -1.0, 1.0), (-1.0, 1.0, -1.0), (-1.0, 1.0, 1.0), (1.0, -1.0, -1.0), (1.0, -1.0, 1.0), (1.0, 1.0, -1.0), (1.0, 1.0, 1.0)], [], [(0, 1, 3, 2), (2, 3, 7, 6), (6, 7, 5, 4), (4, 5, 1, 0), (2, 6, 4, 0), (7, 3, 1, 5)])
_uv = me_cube_016.uv_layers.new(name='UVMap')
_uv.uv.foreach_set('vector', [0.375, 0.0, 0.625, 0.0, 0.625, 0.25, 0.375, 0.25, 0.375, 0.25, 0.625, 0.25, 0.625, 0.5, 0.375, 0.5, 0.375, 0.5, 0.625, 0.5, 0.625, 0.75, 0.375, 0.75, 0.375, 0.75, 0.625, 0.75, 0.625, 1.0, 0.375, 1.0, 0.125, 0.5, 0.375, 0.5, 0.375, 0.75, 0.125, 0.75, 0.625, 0.5, 0.875, 0.5, 0.875, 0.75, 0.625, 0.75])
me_cube_016.materials.append(mat_material_002)
me_cube_016.update()
me_cube_017 = bpy.data.meshes.new('Cube.017')
me_cube_017.from_pydata([(-1.0, -1.0, -1.0), (-1.0, -1.0, 1.0), (-1.0, 1.0, -1.0), (-1.0, 1.0, 1.0), (1.0, -1.0, -1.0), (1.0, -1.0, 1.0), (1.0, 1.0, -1.0), (1.0, 1.0, 1.0)], [], [(0, 1, 3, 2), (2, 3, 7, 6), (6, 7, 5, 4), (4, 5, 1, 0), (2, 6, 4, 0), (7, 3, 1, 5)])
_uv = me_cube_017.uv_layers.new(name='UVMap')
_uv.uv.foreach_set('vector', [0.375, 0.0, 0.625, 0.0, 0.625, 0.25, 0.375, 0.25, 0.375, 0.25, 0.625, 0.25, 0.625, 0.5, 0.375, 0.5, 0.375, 0.5, 0.625, 0.5, 0.625, 0.75, 0.375, 0.75, 0.375, 0.75, 0.625, 0.75, 0.625, 1.0, 0.375, 1.0, 0.125, 0.5, 0.375, 0.5, 0.375, 0.75, 0.125, 0.75, 0.625, 0.5, 0.875, 0.5, 0.875, 0.75, 0.625, 0.75])
me_cube_017.materials.append(mat_material_003)
me_cube_017.update()
me_cube_018 = bpy.data.meshes.new('Cube.018')
me_cube_018.from_pydata([(-1.0, -1.0, -1.0), (-1.0, -1.0, 1.0), (-1.0, 1.0, -1.0), (-1.0, 1.0, 1.0), (1.0, -1.0, -1.0), (1.0, -1.0, 1.0), (1.0, 1.0, -1.0), (1.0, 1.0, 1.0)], [], [(0, 1, 3, 2), (2, 3, 7, 6), (6, 7, 5, 4), (4, 5, 1, 0), (2, 6, 4, 0), (7, 3, 1, 5)])
_uv = me_cube_018.uv_layers.new(name='UVMap')
_uv.uv.foreach_set('vector', [0.375, 0.0, 0.625, 0.0, 0.625, 0.25, 0.375, 0.25, 0.375, 0.25, 0.625, 0.25, 0.625, 0.5, 0.375, 0.5, 0.375, 0.5, 0.625, 0.5, 0.625, 0.75, 0.375, 0.75, 0.375, 0.75, 0.625, 0.75, 0.625, 1.0, 0.375, 1.0, 0.125, 0.5, 0.375, 0.5, 0.375, 0.75, 0.125, 0.75, 0.625, 0.5, 0.875, 0.5, 0.875, 0.75, 0.625, 0.75])
me_cube_018.materials.append(mat_material_004)
me_cube_018.update()

# ---- objects
ob_plane = bpy.data.objects.new('Plane', me_plane)
ob_cube = bpy.data.objects.new('Cube', me_cube_001)
ob_circle = bpy.data.objects.new('Circle', me_circle)
ob_cube_001 = bpy.data.objects.new('Cube.001', me_cube_002)
ob_cube_002 = bpy.data.objects.new('Cube.002', me_cube_003)
ob_cube_007 = bpy.data.objects.new('Cube.007', me_cube_008)
ob_cube_008 = bpy.data.objects.new('Cube.008', me_cube_010)
ob_cube_009 = bpy.data.objects.new('Cube.009', me_cube_011)
ob_plane_001 = bpy.data.objects.new('Plane.001', me_plane_001)
ob_cube_003 = bpy.data.objects.new('Cube.003', me_cube)
ob_cube_004 = bpy.data.objects.new('Cube.004', me_cube_005)
ob_cube_005 = bpy.data.objects.new('Cube.005', me_cube_007)
ob_cube_006 = bpy.data.objects.new('Cube.006', me_cube_009)
ob_cube_010 = bpy.data.objects.new('Cube.010', me_cube_012)
ob_plane_002 = bpy.data.objects.new('Plane.002', me_plane_004)
ob_cube_011 = bpy.data.objects.new('Cube.011', me_cube_004)
ob_cube_012 = bpy.data.objects.new('Cube.012', me_cube_006)
ob_cube_013 = bpy.data.objects.new('Cube.013', me_cube_013)
ob_cube_014 = bpy.data.objects.new('Cube.014', me_cube_014)
ob_cube_015 = bpy.data.objects.new('Cube.015', me_cube_015)
ob_cube_016 = bpy.data.objects.new('Cube.016', me_cube_016)
ob_cube_017 = bpy.data.objects.new('Cube.017', me_cube_017)
ob_cube_018 = bpy.data.objects.new('Cube.018', me_cube_018)

# ---- transforms, parenting, visibility, modifiers, constraints
ob_plane.location = (0.0, 0.0, 0.0)
ob_plane.scale = (6.559, 6.559, 6.559)
_vg = ob_plane.vertex_groups.new(name='Group')
ob_cube.location = (-14.99, 0.0, 4.573)
ob_cube.scale = (2.451, 3.128, 1.779)
ob_circle.location = (-11.54, 0.0, 8.798)
ob_circle.rotation_euler = (-0.0, 1.571, 0.0)
ob_circle.scale = (0.8904, 0.8904, 0.8904)
ob_cube_001.location = (-11.56, 0.0, 4.494)
ob_cube_001.scale = (0.04449, 0.9447, 0.03109)
ob_cube_002.location = (-13.03, -3.348, 3.434)
ob_cube_002.scale = (0.06494, 1.243, 0.03109)
_m = ob_cube_002.modifiers.new('Mirror', 'MIRROR')
_m.use_axis = (False, True, False)
_m.mirror_object = ob_plane
ob_cube_007.location = (-13.74, -2.159, 5.59)
ob_cube_007.rotation_euler = (0.0, -0.0, -1.571)
ob_cube_007.scale = (0.08699, 1.366, 0.03109)
_m = ob_cube_007.modifiers.new('Mirror', 'MIRROR')
_m.use_axis = (False, True, False)
_m.mirror_object = ob_cube
ob_cube_008.location = (-12.23, -1.499, 3.43)
ob_cube_008.scale = (0.07435, 0.5545, 0.03109)
_m = ob_cube_008.modifiers.new('Mirror', 'MIRROR')
_m.use_axis = (False, True, False)
_m.mirror_object = ob_cube
ob_cube_009.location = (-12.23, -1.499, 4.459)
ob_cube_009.scale = (0.07435, 0.5545, 0.03109)
_m = ob_cube_009.modifiers.new('Mirror', 'MIRROR')
_m.use_axis = (False, True, False)
_m.mirror_object = ob_cube
ob_plane_001.location = (6.734, 0.0, 1.393)
ob_plane_001.rotation_euler = (-0.0, -1.571, 0.0)
ob_plane_001.scale = (2.78, 8.199, 1.0)
ob_plane_001.visible_shadow = False
ob_cube_003.location = (-23.01, -8.197, 3.588)
ob_cube_003.scale = (0.1487, 0.1487, 0.6916)
_m = ob_cube_003.modifiers.new('Mirror', 'MIRROR')
_m.use_axis = (False, True, False)
_m.mirror_object = ob_plane
ob_cube_004.location = (6.734, -8.197, 3.588)
ob_cube_004.scale = (0.1487, 0.1487, 0.6916)
_m = ob_cube_004.modifiers.new('Mirror', 'MIRROR')
_m.use_axis = (False, True, False)
_m.mirror_object = ob_plane
ob_cube_005.location = (-12.55, 0.0, 10.9)
ob_cube_005.scale = (1.155, 1.155, 1.155)
ob_cube_006.location = (-14.85, 0.0, 9.579)
ob_cube_006.scale = (0.5712, 0.5712, 0.5848)
ob_cube_010.location = (-15.79, 0.0, 2.865)
ob_cube_010.scale = (6.275, 6.689, 0.1892)
ob_plane_002.location = (-15.77, 0.0, 3.027)
ob_plane_002.scale = (6.133, 6.446, 6.177)
ob_cube_011.location = (-12.2, -1.041, 5.463)
ob_cube_011.rotation_euler = (-1.571, -0.0, 0.0)
ob_cube_011.scale = (0.05635, 2.66, 0.05332)
_m = ob_cube_011.modifiers.new('Mirror', 'MIRROR')
_m.use_axis = (False, True, False)
_m.mirror_object = ob_cube
ob_cube_012.location = (-11.6, -1.041, 6.476)
ob_cube_012.rotation_euler = (-1.571, -0.0, 0.0)
ob_cube_012.scale = (0.05635, 4.087, 0.05332)
_m = ob_cube_012.modifiers.new('Mirror', 'MIRROR')
_m.use_axis = (False, True, False)
_m.mirror_object = ob_cube
ob_cube_013.location = (-14.13, -5.229, 4.098)
ob_cube_013.rotation_euler = (0.1745, -0.0, 0.0)
ob_cube_013.scale = (0.7647, 0.7691, 0.4917)
_m = ob_cube_013.modifiers.new('Mirror', 'MIRROR')
_m.use_axis = (False, True, False)
_m.mirror_object = ob_cube
ob_cube_014.location = (-13.03, -3.424, 4.648)
ob_cube_014.scale = (0.04187, 1.323, 0.03563)
_m = ob_cube_014.modifiers.new('Mirror', 'MIRROR')
_m.use_axis = (False, True, False)
_m.mirror_object = ob_cube
ob_cube_015.location = (-13.03, -4.694, 3.306)
ob_cube_015.rotation_euler = (1.571, -0.0, 0.0)
ob_cube_015.scale = (0.04187, 1.323, 0.03563)
_m = ob_cube_015.modifiers.new('Mirror', 'MIRROR')
_m.use_axis = (False, True, False)
_m.mirror_object = ob_cube
ob_cube_016.location = (-17.0, -4.694, 3.738)
ob_cube_016.rotation_euler = (1.571, -0.0, 0.0)
ob_cube_016.scale = (0.04187, 1.323, 0.03563)
_m = ob_cube_016.modifiers.new('Mirror', 'MIRROR')
_m.use_axis = (False, True, False)
_m.mirror_object = ob_cube
ob_cube_017.location = (-16.99, -3.424, 5.027)
ob_cube_017.scale = (0.04187, 1.323, 0.03563)
_m = ob_cube_017.modifiers.new('Mirror', 'MIRROR')
_m.use_axis = (False, True, False)
_m.mirror_object = ob_cube
ob_cube_018.location = (-15.0, -4.696, 4.85)
ob_cube_018.rotation_euler = (1.571, -1.469, -1.31e-06)
ob_cube_018.scale = (0.04187, 1.987, 0.03563)
_m = ob_cube_018.modifiers.new('Mirror', 'MIRROR')
_m.use_axis = (False, True, False)
_m.mirror_object = ob_cube

# ---- collection membership
col_collection.objects.link(ob_plane)
col_collection.objects.link(ob_cube)
col_collection.objects.link(ob_circle)
col_collection.objects.link(ob_cube_001)
col_collection.objects.link(ob_cube_002)
col_collection.objects.link(ob_cube_007)
col_collection.objects.link(ob_cube_008)
col_collection.objects.link(ob_cube_009)
col_collection.objects.link(ob_plane_001)
col_collection.objects.link(ob_cube_003)
col_collection.objects.link(ob_cube_004)
col_collection.objects.link(ob_cube_005)
col_collection.objects.link(ob_cube_006)
col_collection.objects.link(ob_cube_010)
col_collection.objects.link(ob_plane_002)
col_collection.objects.link(ob_cube_011)
col_collection.objects.link(ob_cube_012)
col_collection.objects.link(ob_cube_013)
col_collection.objects.link(ob_cube_014)
col_collection.objects.link(ob_cube_015)
col_collection.objects.link(ob_cube_016)
col_collection.objects.link(ob_cube_017)
col_collection.objects.link(ob_cube_018)

# ---- scene / render settings (as saved in the file)
scene.frame_start = 1; scene.frame_end = 250; scene.frame_set(1)
scene.render.engine = 'BLENDER_EEVEE_NEXT'
scene.cycles.sampling_pattern = 'TABULATED_SOBOL'
scene.cycles.use_light_tree = False
scene.view_settings.view_transform = 'Filmic'
bpy.context.view_layer.update()

# ---- added for rendering (the .blend has no active camera and no usable light): camera, sun
cam_auto = bpy.data.cameras.new('AutoCamera')
cam_auto.lens = 50.0
cam_auto.sensor_width = 36.0
cam_auto.clip_end = 1681.99
ob_auto_camera = bpy.data.objects.new('AutoCamera', cam_auto)
scene.collection.objects.link(ob_auto_camera)
ob_auto_camera.location = (84.1143, -115.009, 74.1026)
ob_auto_camera.rotation_euler = (1.09748, -7.21219e-08, 0.694738)
scene.camera = ob_auto_camera
light_auto_sun = bpy.data.lights.new('AutoSun', 'SUN')
light_auto_sun.energy = 3.0
light_auto_sun.angle = 0.0523599
ob_auto_sun = bpy.data.objects.new('AutoSun', light_auto_sun)
scene.collection.objects.link(ob_auto_sun)
ob_auto_sun.rotation_euler = (0.872665, 0.174533, 0.523599)
bpy.context.view_layer.update()
